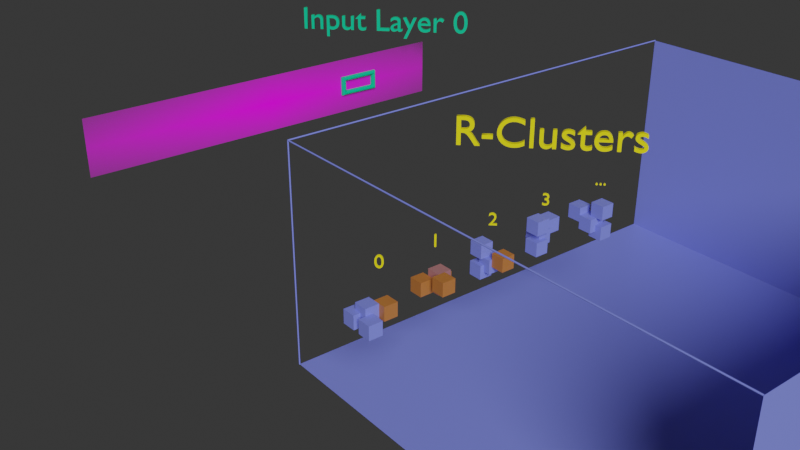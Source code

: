 # Source: untitled.blend  (saved by Blender 2.90.8; exported with 4.5.12 LTS)
import bpy
from mathutils import Matrix  # noqa: F401  (used for matrix-valued properties, if any)

bpy.ops.wm.read_factory_settings(use_empty=True)
scene = bpy.context.scene
scene.name = 'Scene'

# ---- collections
col_collection = bpy.data.collections.new('Collection'); scene.collection.children.link(col_collection)

# ---- images (referenced by path relative to the original .blend; pixels are not part of the script)
import os
ASSET_DIR = os.environ.get("B2B_ASSET_DIR", "")  # directory of the original .blend (textures are referenced by path, not embedded)
HERE = os.path.dirname(os.path.abspath(__file__))  # packed textures are extracted next to this script under _unpacked/

def load_image(name, relpath, width, height, colorspace="sRGB"):
    """Load a texture the original file referenced (path relative to the .blend, or extracted next to this script)."""
    p = next((c for c in (os.path.join(HERE, relpath), os.path.join(ASSET_DIR, relpath)) if relpath and os.path.exists(c)), "")
    if p:
        img = bpy.data.images.load(p, check_existing=True)
        img.name = name
    else:  # same state as the original file: an image datablock whose file is absent (Cycles renders it pink)
        img = bpy.data.images.new(name, width, height)
        img.source = "FILE"
        img.filepath = "//" + (relpath or name)
    img.colorspace_settings.name = colorspace
    return img
img_110input_jpg = load_image('110input.JPG', '110input.JPG', 1024, 1024, 'sRGB')

# ---- materials (node trees are filled in below, after node groups)
mat_main_network = bpy.data.materials.new('Main Network')
mat_main_network.alpha_threshold = 0.0
mat_main_network.use_transparent_shadow = False
mat_main_network.line_color = (0.0, 0.0, 0.0, 1.0)
mat_material_005 = bpy.data.materials.new('Material.005')
mat_material_005.alpha_threshold = 0.0
mat_material_005.use_transparent_shadow = False
mat_material_005.line_color = (0.0, 0.0, 0.0, 1.0)
mat_material_004 = bpy.data.materials.new('Material.004')
mat_material_004.alpha_threshold = 0.0
mat_material_004.use_transparent_shadow = False
mat_material_004.line_color = (0.0, 0.0, 0.0, 1.0)
mat_material_003 = bpy.data.materials.new('Material.003')
mat_material_003.alpha_threshold = 0.0
mat_material_003.use_transparent_shadow = False
mat_material_003.line_color = (0.0, 0.0, 0.0, 1.0)
mat_material = bpy.data.materials.new('Material')
mat_material.alpha_threshold = 0.0
mat_material.use_transparent_shadow = False
mat_material.line_color = (0.0, 0.0, 0.0, 1.0)
mat_material_009 = bpy.data.materials.new('Material.009')
mat_material_009.use_transparent_shadow = False
mat_110input = bpy.data.materials.new('110input')
mat_110input.surface_render_method = 'BLENDED'
mat_110input.blend_method = 'BLEND'
mat_110input.use_transparent_shadow = False
mat_input_layers = bpy.data.materials.new('input_layers')
mat_input_layers.alpha_threshold = 0.0
mat_input_layers.use_transparent_shadow = False
mat_input_layers.line_color = (0.0, 0.0, 0.0, 1.0)

# ---- material node trees
mat_main_network.use_nodes = True; mat_main_network.node_tree.nodes.clear()
_N = mat_main_network.node_tree.nodes; _L = mat_main_network.node_tree.links
n0 = _N.new('ShaderNodeOutputMaterial'); n0.name = 'Material Output'; n0.location = (300, 300)
n1 = _N.new('ShaderNodeBsdfPrincipled'); n1.name = 'Principled BSDF'; n1.location = (10, 300)
n1.distribution = 'GGX'
n1.subsurface_method = 'BURLEY'
n1.inputs[0].default_value = (0.1905, 0.2294, 0.8, 1.0)
n1.inputs[2].default_value = 0.4
n1.inputs[3].default_value = 1.45
n1.inputs[27].default_value = (0.0, 0.0, 0.0, 1.0)
n1.inputs[28].default_value = 1.0
_L.new(n1.outputs[0], n0.inputs[0])
n0.is_active_output = True
mat_material_005.use_nodes = True; mat_material_005.node_tree.nodes.clear()
_N = mat_material_005.node_tree.nodes; _L = mat_material_005.node_tree.links
n0 = _N.new('ShaderNodeOutputMaterial'); n0.name = 'Material Output'; n0.location = (300, 300)
n1 = _N.new('ShaderNodeBsdfPrincipled'); n1.name = 'Principled BSDF'; n1.location = (10, 300)
n1.distribution = 'GGX'
n1.subsurface_method = 'BURLEY'
n1.inputs[0].default_value = (0.4385, 0.1514, 0.03482, 1.0)
n1.inputs[2].default_value = 0.4
n1.inputs[3].default_value = 1.45
n1.inputs[27].default_value = (0.0, 0.0, 0.0, 1.0)
n1.inputs[28].default_value = 1.0
_L.new(n1.outputs[0], n0.inputs[0])
n0.is_active_output = True
mat_material_004.use_nodes = True; mat_material_004.node_tree.nodes.clear()
_N = mat_material_004.node_tree.nodes; _L = mat_material_004.node_tree.links
n0 = _N.new('ShaderNodeOutputMaterial'); n0.name = 'Material Output'; n0.location = (300, 300)
n1 = _N.new('ShaderNodeBsdfPrincipled'); n1.name = 'Principled BSDF'; n1.location = (10, 300)
n1.distribution = 'GGX'
n1.subsurface_method = 'BURLEY'
n1.inputs[0].default_value = (0.03859, 0.1626, 0.0385, 1.0)
n1.inputs[2].default_value = 0.4
n1.inputs[3].default_value = 1.45
n1.inputs[27].default_value = (0.0, 0.0, 0.0, 1.0)
n1.inputs[28].default_value = 1.0
_L.new(n1.outputs[0], n0.inputs[0])
n0.is_active_output = True
mat_material_003.use_nodes = True; mat_material_003.node_tree.nodes.clear()
_N = mat_material_003.node_tree.nodes; _L = mat_material_003.node_tree.links
n0 = _N.new('ShaderNodeOutputMaterial'); n0.name = 'Material Output'; n0.location = (300, 300)
n1 = _N.new('ShaderNodeBsdfPrincipled'); n1.name = 'Principled BSDF'; n1.location = (10, 300)
n1.distribution = 'GGX'
n1.subsurface_method = 'BURLEY'
n1.inputs[0].default_value = (0.06382, 0.05923, 0.5173, 1.0)
n1.inputs[2].default_value = 0.4
n1.inputs[3].default_value = 1.45
n1.inputs[27].default_value = (0.0, 0.0, 0.0, 1.0)
n1.inputs[28].default_value = 1.0
_L.new(n1.outputs[0], n0.inputs[0])
n0.is_active_output = True
mat_material.use_nodes = True; mat_material.node_tree.nodes.clear()
_N = mat_material.node_tree.nodes; _L = mat_material.node_tree.links
n0 = _N.new('ShaderNodeOutputMaterial'); n0.name = 'Material Output'; n0.location = (300, 300)
n1 = _N.new('ShaderNodeBsdfPrincipled'); n1.name = 'Principled BSDF'; n1.location = (10, 300)
n1.distribution = 'GGX'
n1.subsurface_method = 'BURLEY'
n1.inputs[0].default_value = (0.8, 0.09302, 0.1204, 1.0)
n1.inputs[1].default_value = 0.6963
n1.inputs[2].default_value = 0.8222
n1.inputs[3].default_value = 0.0
n1.inputs[8].default_value = 1.0
n1.inputs[9].default_value = (6.6, 0.2, 0.1)
n1.inputs[10].default_value = 0.4815
n1.inputs[13].default_value = 0.6333
n1.inputs[14].default_value = (0.9393, 0.7245, 0.7328, 1.0)
n1.inputs[20].default_value = 0.4893
n1.inputs[27].default_value = (0.0, 0.0, 0.0, 1.0)
n1.inputs[28].default_value = 1.0
_L.new(n1.outputs[0], n0.inputs[0])
n0.is_active_output = True
mat_material_009.use_nodes = True; mat_material_009.node_tree.nodes.clear()
_N = mat_material_009.node_tree.nodes; _L = mat_material_009.node_tree.links
n0 = _N.new('ShaderNodeBsdfPrincipled'); n0.name = 'Principled BSDF'; n0.location = (10, 300)
n0.distribution = 'GGX'
n0.subsurface_method = 'BURLEY'
n0.inputs[0].default_value = (0.8, 0.7055, 0.0, 1.0)
n0.inputs[3].default_value = 1.45
n0.inputs[27].default_value = (0.0, 0.0, 0.0, 1.0)
n0.inputs[28].default_value = 1.0
n1 = _N.new('ShaderNodeOutputMaterial'); n1.name = 'Material Output'; n1.location = (300, 300)
_L.new(n0.outputs[0], n1.inputs[0])
n1.is_active_output = True
mat_110input.use_nodes = True; mat_110input.node_tree.nodes.clear()
_N = mat_110input.node_tree.nodes; _L = mat_110input.node_tree.links
n0 = _N.new('ShaderNodeOutputMaterial'); n0.name = 'Material Output'; n0.location = (300, 300)
n1 = _N.new('ShaderNodeTexImage'); n1.name = 'Image Texture'; n1.location = (-200, 300)
n1.image = img_110input_jpg
n1.extension = 'CLIP'
n2 = _N.new('ShaderNodeBsdfPrincipled'); n2.name = 'Principled BSDF'; n2.location = (0, 300)
n2.distribution = 'GGX'
n2.subsurface_method = 'BURLEY'
n2.inputs[3].default_value = 1.45
n2.inputs[27].default_value = (0.0, 0.0, 0.0, 1.0)
n2.inputs[28].default_value = 1.0
_L.new(n1.outputs[0], n2.inputs[0])
_L.new(n1.outputs[1], n2.inputs[4])
_L.new(n2.outputs[0], n0.inputs[0])
n0.is_active_output = True
mat_input_layers.use_nodes = True; mat_input_layers.node_tree.nodes.clear()
_N = mat_input_layers.node_tree.nodes; _L = mat_input_layers.node_tree.links
n0 = _N.new('ShaderNodeOutputMaterial'); n0.name = 'Material Output'; n0.location = (300, 300)
n1 = _N.new('ShaderNodeBsdfPrincipled'); n1.name = 'Principled BSDF'; n1.location = (10, 300)
n1.distribution = 'GGX'
n1.subsurface_method = 'BURLEY'
n1.inputs[0].default_value = (0.0, 0.5071, 0.2384, 1.0)
n1.inputs[2].default_value = 0.4
n1.inputs[3].default_value = 1.45
n1.inputs[27].default_value = (0.0, 0.0, 0.0, 1.0)
n1.inputs[28].default_value = 1.0
_L.new(n1.outputs[0], n0.inputs[0])
n0.is_active_output = True

# ---- world
world_world = bpy.data.worlds.new('World'); scene.world = world_world
world_world.use_nodes = True; world_world.node_tree.nodes.clear()
_N = world_world.node_tree.nodes; _L = world_world.node_tree.links
n0 = _N.new('ShaderNodeOutputWorld'); n0.name = 'World Output'; n0.location = (300, 300)
n1 = _N.new('ShaderNodeBackground'); n1.name = 'Background'; n1.location = (10, 300)
n1.inputs[0].default_value = (0.03741, 0.03741, 0.03741, 1.0)
n1.inputs[1].default_value = 0.9
_L.new(n1.outputs[0], n0.inputs[0])
n0.is_active_output = True
world_world.color = (0.05497, 0.05497, 0.05497)
world_world.use_sun_shadow = False
world_world.sun_shadow_jitter_overblur = 0.0

# ---- cameras
cam_camera = bpy.data.cameras.new('Camera')
cam_camera.clip_end = 100.0
cam_camera.ortho_scale = 7.314
cam_camera_001 = bpy.data.cameras.new('Camera.001')
cam_camera_001.sensor_fit = 'HORIZONTAL'
cam_camera_001.clip_end = 229.0
cam_camera_001.lens = 35.34
cam_camera_001.sensor_width = 28.0
cam_camera_001.ortho_scale = 7.314
cam_camera_001.display_size = 2.92
cam_camera_001.show_background_images = True
cam_camera_001.dof.focus_distance = 9.67

# ---- lights
light_light_002 = bpy.data.lights.new('Light.002', 'SUN')
light_light_002.transmission_factor = 0.0
light_light_002.angle = 0.4472
light_light_002.energy = 3.26
light_light_002.shadow_soft_size = 2.69
light_light_002.shadow_cascade_max_distance = 1000.0

# ---- meshes
me_cube_017 = bpy.data.meshes.new('Cube.017')
me_cube_017.from_pydata([(1.0, 1.0, 1.0), (1.0, 1.0, -1.0), (1.0, -1.0, 1.0), (1.0, -1.0, -1.0), (-1.0, 1.0, 1.0), (-1.0, 1.0, -1.0), (-1.0, -1.0, 1.0), (-1.0, -1.0, -1.0), (1.0, 1.0, -1.1), (1.0, 1.0, -3.1), (1.0, -1.0, -1.1), (1.0, -1.0, -3.1), (-1.0, 1.0, -1.1), (-1.0, 1.0, -3.1), (-1.0, -1.0, -1.1), (-1.0, -1.0, -3.1), (1.0, -3.2, -3.2), (1.0, -3.2, -5.2), (1.0, -5.2, -3.2), (1.0, -5.2, -5.2), (-1.0, -3.2, -3.2), (-1.0, -3.2, -5.2), (-1.0, -5.2, -3.2), (-1.0, -5.2, -5.2), (-1.1, -3.2, -3.2), (-1.1, -3.2, -5.2), (-1.1, -5.2, -3.2), (-1.1, -5.2, -5.2), (-3.1, -3.2, -3.2), (-3.1, -3.2, -5.2), (-3.1, -5.2, -3.2), (-3.1, -5.2, -5.2), (-3.2, -3.2, -3.2), (-3.2, -3.2, -5.2), (-3.2, -5.2, -3.2), (-3.2, -5.2, -5.2), (-5.2, -3.2, -3.2), (-5.2, -3.2, -5.2), (-5.2, -5.2, -3.2), (-5.2, -5.2, -5.2), (-3.2, -1.1, -3.2), (-3.2, -1.1, -5.2), (-3.2, -3.1, -3.2), (-3.2, -3.1, -5.2), (-5.2, -1.1, -3.2), (-5.2, -1.1, -5.2), (-5.2, -3.1, -3.2), (-5.2, -3.1, -5.2), (-3.2, -3.2, -1.1), (-3.2, -3.2, -3.1), (-3.2, -5.2, -1.1), (-3.2, -5.2, -3.1), (-5.2, -3.2, -1.1), (-5.2, -3.2, -3.1), (-5.2, -5.2, -1.1), (-5.2, -5.2, -3.1), (-3.2, -1.1, -1.1), (-3.2, -1.1, -3.1), (-3.2, -3.1, -1.1), (-3.2, -3.1, -3.1), (-5.2, -1.1, -1.1), (-5.2, -1.1, -3.1), (-5.2, -3.1, -1.1), (-5.2, -3.1, -3.1), (-3.2, 1.0, -3.2), (-3.2, 1.0, -5.2), (-3.2, -1.0, -3.2), (-3.2, -1.0, -5.2), (-5.2, 1.0, -3.2), (-5.2, 1.0, -5.2), (-5.2, -1.0, -3.2), (-5.2, -1.0, -5.2), (-3.2, 1.0, -1.1), (-3.2, 1.0, -3.1), (-3.2, -1.0, -1.1), (-3.2, -1.0, -3.1), (-5.2, 1.0, -1.1), (-5.2, 1.0, -3.1), (-5.2, -1.0, -1.1), (-5.2, -1.0, -3.1), (-3.2, -3.2, 1.0), (-3.2, -3.2, -1.0), (-3.2, -5.2, 1.0), (-3.2, -5.2, -1.0), (-5.2, -3.2, 1.0), (-5.2, -3.2, -1.0), (-5.2, -5.2, 1.0), (-5.2, -5.2, -1.0), (-3.2, -1.1, 1.0), (-3.2, -1.1, -1.0), (-3.2, -3.1, 1.0), (-3.2, -3.1, -1.0), (-5.2, -1.1, 1.0), (-5.2, -1.1, -1.0), (-5.2, -3.1, 1.0), (-5.2, -3.1, -1.0), (-3.2, 1.0, 1.0), (-3.2, 1.0, -1.0), (-3.2, -1.0, 1.0), (-3.2, -1.0, -1.0), (-5.2, 1.0, 1.0), (-5.2, 1.0, -1.0), (-5.2, -1.0, 1.0), (-5.2, -1.0, -1.0), (1.0, -1.1, -3.2), (1.0, -1.1, -5.2), (1.0, -3.1, -3.2), (1.0, -3.1, -5.2), (-1.0, -1.1, -3.2), (-1.0, -1.1, -5.2), (-1.0, -3.1, -3.2), (-1.0, -3.1, -5.2), (-1.1, -1.1, -3.2), (-1.1, -1.1, -5.2), (-1.1, -3.1, -3.2), (-1.1, -3.1, -5.2), (-3.1, -1.1, -3.2), (-3.1, -1.1, -5.2), (-3.1, -3.1, -3.2), (-3.1, -3.1, -5.2), (1.0, 1.0, -3.2), (1.0, 1.0, -5.2), (1.0, -1.0, -3.2), (1.0, -1.0, -5.2), (-1.0, 1.0, -3.2), (-1.0, 1.0, -5.2), (-1.0, -1.0, -3.2), (-1.0, -1.0, -5.2), (-1.1, 1.0, 1.0), (-1.1, 1.0, -1.0), (-1.1, -1.0, 1.0), (-1.1, -1.0, -1.0), (-3.1, 1.0, 1.0), (-3.1, 1.0, -1.0), (-3.1, -1.0, 1.0), (-3.1, -1.0, -1.0), (-1.1, 1.0, -3.2), (-1.1, 1.0, -5.2), (-1.1, -1.0, -3.2), (-1.1, -1.0, -5.2), (-3.1, 1.0, -3.2), (-3.1, 1.0, -5.2), (-3.1, -1.0, -3.2), (-3.1, -1.0, -5.2), (-1.1, 1.0, -1.1), (-1.1, 1.0, -3.1), (-1.1, -1.0, -1.1), (-1.1, -1.0, -3.1), (-3.1, 1.0, -1.1), (-3.1, 1.0, -3.1), (-3.1, -1.0, -1.1), (-3.1, -1.0, -3.1), (-2.258, -4.319, -2.472), (-2.23, -4.325, -2.469), (-2.209, -4.341, -2.459), (-2.199, -4.365, -2.446), (-2.202, -4.389, -2.432), (-2.218, -4.41, -2.42), (-2.244, -4.421, -2.413), (-2.272, -4.421, -2.413), (-2.298, -4.41, -2.42), (-2.314, -4.389, -2.432), (-2.318, -4.365, -2.446), (-2.307, -4.341, -2.459), (-2.286, -4.325, -2.469), (-2.258, -4.306, -2.33), (-2.258, -4.578, -2.842), (-2.258, -4.353, -2.452), (-2.246, -4.582, -2.84), (-2.246, -4.357, -2.451), (-2.239, -4.59, -2.835), (-2.239, -4.365, -2.446), (-2.239, -4.601, -2.829), (-2.239, -4.376, -2.439), (-2.246, -4.61, -2.824), (-2.246, -4.385, -2.434), (-2.258, -4.613, -2.822), (-2.258, -4.388, -2.432), (-2.27, -4.61, -2.824), (-2.27, -4.385, -2.434), (-2.277, -4.601, -2.829), (-2.277, -4.376, -2.439), (-2.277, -4.59, -2.835), (-2.277, -4.365, -2.446), (-2.27, -4.582, -2.84), (-2.27, -4.357, -2.451), (-1.166, -3.261, -1.371), (-1.163, -3.287, -1.36), (-1.17, -3.307, -1.341), (-1.185, -3.316, -1.318), (-1.204, -3.313, -1.297), (-1.223, -3.298, -1.282), (-1.239, -3.274, -1.278), (-1.246, -3.247, -1.284), (-1.244, -3.223, -1.3), (-1.233, -3.208, -1.321), (-1.216, -3.205, -1.344), (-1.196, -3.214, -1.362), (-1.178, -3.234, -1.372), (-1.111, -3.216, -1.247), (-1.516, -3.414, -1.613), (-1.192, -3.261, -1.341), (-1.515, -3.425, -1.607), (-1.191, -3.272, -1.335), (-1.52, -3.432, -1.598), (-1.196, -3.278, -1.326), (-1.528, -3.432, -1.588), (-1.204, -3.278, -1.317), (-1.536, -3.425, -1.582), (-1.212, -3.272, -1.31), (-1.542, -3.414, -1.582), (-1.218, -3.261, -1.31), (-1.542, -3.403, -1.587), (-1.218, -3.249, -1.316), (-1.538, -3.397, -1.597), (-1.214, -3.243, -1.325), (-1.53, -3.397, -1.606), (-1.206, -3.243, -1.334), (-1.522, -3.403, -1.612), (-1.198, -3.249, -1.34), (0.09457, -2.398, -2.648), (0.1182, -2.382, -2.653), (0.1466, -2.379, -2.655), (0.1735, -2.389, -2.654), (0.1926, -2.41, -2.648), (0.1995, -2.437, -2.641), (0.1927, -2.464, -2.633), (0.1737, -2.484, -2.626), (0.1469, -2.494, -2.622), (0.1184, -2.49, -2.622), (0.09471, -2.474, -2.626), (0.08133, -2.45, -2.632), (0.08128, -2.422, -2.64), (0.1442, -2.4, -2.514), (0.1082, -2.55, -3.073), (0.1245, -2.424, -2.642), (0.1188, -2.544, -3.075), (0.1352, -2.418, -2.644), (0.1311, -2.545, -3.076), (0.1475, -2.419, -2.644), (0.1404, -2.553, -3.074), (0.1567, -2.427, -2.642), (0.143, -2.565, -3.07), (0.1594, -2.439, -2.639), (0.1381, -2.575, -3.067), (0.1545, -2.449, -2.635), (0.1275, -2.581, -3.065), (0.1439, -2.455, -2.633), (0.1152, -2.58, -3.065), (0.1316, -2.454, -2.633), (0.1059, -2.572, -3.067), (0.1223, -2.446, -2.635), (0.1033, -2.561, -3.07), (0.1196, -2.434, -2.638)], [], [(0, 4, 6, 2), (3, 2, 6, 7), (7, 6, 4, 5), (5, 1, 3, 7), (1, 0, 2, 3), (5, 4, 0, 1), (8, 12, 14, 10), (11, 10, 14, 15), (15, 14, 12, 13), (13, 9, 11, 15), (13, 12, 8, 9), (16, 20, 22, 18), (23, 22, 20, 21), (21, 17, 19, 23), (24, 28, 30, 26), (31, 30, 28, 29), (29, 25, 27, 31), (25, 24, 26, 27), (29, 28, 24, 25), (32, 36, 38, 34), (35, 34, 38, 39), (39, 38, 36, 37), (37, 33, 35, 39), (33, 32, 34, 35), (37, 36, 32, 33), (40, 44, 46, 42), (43, 42, 46, 47), (47, 46, 44, 45), (45, 41, 43, 47), (41, 40, 42, 43), (45, 44, 40, 41), (48, 52, 54, 50), (51, 50, 54, 55), (55, 54, 52, 53), (53, 49, 51, 55), (49, 48, 50, 51), (53, 52, 48, 49), (56, 60, 62, 58), (59, 58, 62, 63), (63, 62, 60, 61), (61, 57, 59, 63), (57, 56, 58, 59), (61, 60, 56, 57), (64, 68, 70, 66), (67, 66, 70, 71), (71, 70, 68, 69), (69, 65, 67, 71), (65, 64, 66, 67), (69, 68, 64, 65), (72, 76, 78, 74), (75, 74, 78, 79), (79, 78, 76, 77), (77, 73, 75, 79), (73, 72, 74, 75), (77, 76, 72, 73), (80, 84, 86, 82), (83, 82, 86, 87), (87, 86, 84, 85), (85, 81, 83, 87), (81, 80, 82, 83), (85, 84, 80, 81), (88, 92, 94, 90), (91, 90, 94, 95), (95, 94, 92, 93), (93, 89, 91, 95), (89, 88, 90, 91), (93, 92, 88, 89), (96, 100, 102, 98), (99, 98, 102, 103), (103, 102, 100, 101), (101, 97, 99, 103), (97, 96, 98, 99), (101, 100, 96, 97), (104, 108, 110, 106), (107, 106, 110, 111), (111, 110, 108, 109), (109, 105, 107, 111), (105, 104, 106, 107), (109, 108, 104, 105), (112, 116, 118, 114), (115, 114, 118, 119), (119, 118, 116, 117), (117, 113, 115, 119), (113, 112, 114, 115), (117, 116, 112, 113), (120, 124, 126, 122), (123, 122, 126, 127), (127, 126, 124, 125), (125, 121, 123, 127), (121, 120, 122, 123), (125, 124, 120, 121), (128, 132, 134, 130), (131, 130, 134, 135), (135, 134, 132, 133), (133, 129, 131, 135), (129, 128, 130, 131), (133, 132, 128, 129), (136, 140, 142, 138), (139, 138, 142, 143), (143, 142, 140, 141), (141, 137, 139, 143), (137, 136, 138, 139), (141, 140, 136, 137), (144, 148, 150, 146), (147, 146, 150, 151), (151, 150, 148, 149), (149, 145, 147, 151), (145, 144, 146, 147), (149, 148, 144, 145), (152, 165, 153), (153, 165, 154), (154, 165, 155), (155, 165, 156), (156, 165, 157), (157, 165, 158), (158, 165, 159), (159, 165, 160), (160, 165, 161), (161, 165, 162), (162, 165, 163), (152, 153, 154, 155, 156, 157, 158, 159, 160, 161, 162, 163, 164), (163, 165, 164), (164, 165, 152), (166, 167, 169, 168), (168, 169, 171, 170), (170, 171, 173, 172), (172, 173, 175, 174), (174, 175, 177, 176), (176, 177, 179, 178), (178, 179, 181, 180), (180, 181, 183, 182), (169, 167, 185, 183, 181, 179, 177, 175, 173, 171), (182, 183, 185, 184), (184, 185, 167, 166), (166, 168, 170, 172, 174, 176, 178, 180, 182, 184), (186, 199, 187), (187, 199, 188), (188, 199, 189), (189, 199, 190), (190, 199, 191), (191, 199, 192), (192, 199, 193), (193, 199, 194), (194, 199, 195), (195, 199, 196), (196, 199, 197), (186, 187, 188, 189, 190, 191, 192, 193, 194, 195, 196, 197, 198), (197, 199, 198), (198, 199, 186), (200, 201, 203, 202), (202, 203, 205, 204), (204, 205, 207, 206), (206, 207, 209, 208), (208, 209, 211, 210), (210, 211, 213, 212), (212, 213, 215, 214), (214, 215, 217, 216), (203, 201, 219, 217, 215, 213, 211, 209, 207, 205), (216, 217, 219, 218), (218, 219, 201, 200), (200, 202, 204, 206, 208, 210, 212, 214, 216, 218), (220, 233, 221), (221, 233, 222), (222, 233, 223), (223, 233, 224), (224, 233, 225), (225, 233, 226), (226, 233, 227), (227, 233, 228), (228, 233, 229), (229, 233, 230), (230, 233, 231), (220, 221, 222, 223, 224, 225, 226, 227, 228, 229, 230, 231, 232), (231, 233, 232), (232, 233, 220), (234, 235, 237, 236), (236, 237, 239, 238), (238, 239, 241, 240), (240, 241, 243, 242), (242, 243, 245, 244), (244, 245, 247, 246), (246, 247, 249, 248), (248, 249, 251, 250), (237, 235, 253, 251, 249, 247, 245, 243, 241, 239), (250, 251, 253, 252), (252, 253, 235, 234), (234, 236, 238, 240, 242, 244, 246, 248, 250, 252)])
me_cube_017.polygons.foreach_set('material_index', [0, 0, 0, 0, 0, 0, 0, 0, 0, 0, 0, 1, 1, 1, 0, 0, 0, 0, 0, 0, 0, 0, 0, 0, 0, 0, 0, 0, 0, 0, 0, 0, 0, 0, 0, 0, 0, 0, 0, 0, 0, 0, 0, 0, 0, 0, 0, 0, 0, 0, 0, 0, 0, 0, 0, 0, 0, 0, 0, 0, 0, 0, 0, 0, 0, 0, 0, 0, 0, 0, 0, 0, 0, 2, 2, 2, 2, 2, 2, 0, 0, 0, 0, 0, 0, 3, 3, 3, 3, 3, 3, 0, 0, 0, 0, 0, 0, 0, 0, 0, 0, 0, 0, 0, 0, 0, 0, 0, 0, 4, 4, 4, 4, 4, 4, 4, 4, 4, 4, 4, 4, 4, 4, 4, 4, 4, 4, 4, 4, 4, 4, 4, 4, 4, 4, 5, 5, 5, 5, 5, 5, 5, 5, 5, 5, 5, 5, 5, 5, 5, 5, 5, 5, 5, 5, 5, 5, 5, 5, 5, 5, 6, 6, 6, 6, 6, 6, 6, 6, 6, 6, 6, 6, 6, 6, 6, 6, 6, 6, 6, 6, 6, 6, 6, 6, 6, 6])
_uv = me_cube_017.uv_layers.new(name='UVMap')
_uv.uv.foreach_set('vector', [0.625, 0.5, 0.875, 0.5, 0.875, 0.75, 0.625, 0.75, 0.375, 0.75, 0.625, 0.75, 0.625, 1.0, 0.375, 1.0, 0.375, 0.0, 0.625, 0.0, 0.625, 0.25, 0.375, 0.25, 0.125, 0.5, 0.375, 0.5, 0.375, 0.75, 0.125, 0.75, 0.375, 0.5, 0.625, 0.5, 0.625, 0.75, 0.375, 0.75, 0.375, 0.25, 0.625, 0.25, 0.625, 0.5, 0.375, 0.5, 0.625, 0.5, 0.875, 0.5, 0.875, 0.75, 0.625, 0.75, 0.375, 0.75, 0.625, 0.75, 0.625, 1.0, 0.375, 1.0, 0.375, 0.0, 0.625, 0.0, 0.625, 0.25, 0.375, 0.25, 0.125, 0.5, 0.375, 0.5, 0.375, 0.75, 0.125, 0.75, 0.375, 0.25, 0.625, 0.25, 0.625, 0.5, 0.375, 0.5, 0.625, 0.5, 0.875, 0.5, 0.875, 0.75, 0.625, 0.75, 0.375, 0.0, 0.625, 0.0, 0.625, 0.25, 0.375, 0.25, 0.125, 0.5, 0.375, 0.5, 0.375, 0.75, 0.125, 0.75, 0.625, 0.5, 0.875, 0.5, 0.875, 0.75, 0.625, 0.75, 0.375, 0.0, 0.625, 0.0, 0.625, 0.25, 0.375, 0.25, 0.125, 0.5, 0.375, 0.5, 0.375, 0.75, 0.125, 0.75, 0.375, 0.5, 0.625, 0.5, 0.625, 0.75, 0.375, 0.75, 0.375, 0.25, 0.625, 0.25, 0.625, 0.5, 0.375, 0.5, 0.625, 0.5, 0.875, 0.5, 0.875, 0.75, 0.625, 0.75, 0.375, 0.75, 0.625, 0.75, 0.625, 1.0, 0.375, 1.0, 0.375, 0.0, 0.625, 0.0, 0.625, 0.25, 0.375, 0.25, 0.125, 0.5, 0.375, 0.5, 0.375, 0.75, 0.125, 0.75, 0.375, 0.5, 0.625, 0.5, 0.625, 0.75, 0.375, 0.75, 0.375, 0.25, 0.625, 0.25, 0.625, 0.5, 0.375, 0.5, 0.625, 0.5, 0.875, 0.5, 0.875, 0.75, 0.625, 0.75, 0.375, 0.75, 0.625, 0.75, 0.625, 1.0, 0.375, 1.0, 0.375, 0.0, 0.625, 0.0, 0.625, 0.25, 0.375, 0.25, 0.125, 0.5, 0.375, 0.5, 0.375, 0.75, 0.125, 0.75, 0.375, 0.5, 0.625, 0.5, 0.625, 0.75, 0.375, 0.75, 0.375, 0.25, 0.625, 0.25, 0.625, 0.5, 0.375, 0.5, 0.625, 0.5, 0.875, 0.5, 0.875, 0.75, 0.625, 0.75, 0.375, 0.75, 0.625, 0.75, 0.625, 1.0, 0.375, 1.0, 0.375, 0.0, 0.625, 0.0, 0.625, 0.25, 0.375, 0.25, 0.125, 0.5, 0.375, 0.5, 0.375, 0.75, 0.125, 0.75, 0.375, 0.5, 0.625, 0.5, 0.625, 0.75, 0.375, 0.75, 0.375, 0.25, 0.625, 0.25, 0.625, 0.5, 0.375, 0.5, 0.625, 0.5, 0.875, 0.5, 0.875, 0.75, 0.625, 0.75, 0.375, 0.75, 0.625, 0.75, 0.625, 1.0, 0.375, 1.0, 0.375, 0.0, 0.625, 0.0, 0.625, 0.25, 0.375, 0.25, 0.125, 0.5, 0.375, 0.5, 0.375, 0.75, 0.125, 0.75, 0.375, 0.5, 0.625, 0.5, 0.625, 0.75, 0.375, 0.75, 0.375, 0.25, 0.625, 0.25, 0.625, 0.5, 0.375, 0.5, 0.625, 0.5, 0.875, 0.5, 0.875, 0.75, 0.625, 0.75, 0.375, 0.75, 0.625, 0.75, 0.625, 1.0, 0.375, 1.0, 0.375, 0.0, 0.625, 0.0, 0.625, 0.25, 0.375, 0.25, 0.125, 0.5, 0.375, 0.5, 0.375, 0.75, 0.125, 0.75, 0.375, 0.5, 0.625, 0.5, 0.625, 0.75, 0.375, 0.75, 0.375, 0.25, 0.625, 0.25, 0.625, 0.5, 0.375, 0.5, 0.625, 0.5, 0.875, 0.5, 0.875, 0.75, 0.625, 0.75, 0.375, 0.75, 0.625, 0.75, 0.625, 1.0, 0.375, 1.0, 0.375, 0.0, 0.625, 0.0, 0.625, 0.25, 0.375, 0.25, 0.125, 0.5, 0.375, 0.5, 0.375, 0.75, 0.125, 0.75, 0.375, 0.5, 0.625, 0.5, 0.625, 0.75, 0.375, 0.75, 0.375, 0.25, 0.625, 0.25, 0.625, 0.5, 0.375, 0.5, 0.625, 0.5, 0.875, 0.5, 0.875, 0.75, 0.625, 0.75, 0.375, 0.75, 0.625, 0.75, 0.625, 1.0, 0.375, 1.0, 0.375, 0.0, 0.625, 0.0, 0.625, 0.25, 0.375, 0.25, 0.125, 0.5, 0.375, 0.5, 0.375, 0.75, 0.125, 0.75, 0.375, 0.5, 0.625, 0.5, 0.625, 0.75, 0.375, 0.75, 0.375, 0.25, 0.625, 0.25, 0.625, 0.5, 0.375, 0.5, 0.625, 0.5, 0.875, 0.5, 0.875, 0.75, 0.625, 0.75, 0.375, 0.75, 0.625, 0.75, 0.625, 1.0, 0.375, 1.0, 0.375, 0.0, 0.625, 0.0, 0.625, 0.25, 0.375, 0.25, 0.125, 0.5, 0.375, 0.5, 0.375, 0.75, 0.125, 0.75, 0.375, 0.5, 0.625, 0.5, 0.625, 0.75, 0.375, 0.75, 0.375, 0.25, 0.625, 0.25, 0.625, 0.5, 0.375, 0.5, 0.625, 0.5, 0.875, 0.5, 0.875, 0.75, 0.625, 0.75, 0.375, 0.75, 0.625, 0.75, 0.625, 1.0, 0.375, 1.0, 0.375, 0.0, 0.625, 0.0, 0.625, 0.25, 0.375, 0.25, 0.125, 0.5, 0.375, 0.5, 0.375, 0.75, 0.125, 0.75, 0.375, 0.5, 0.625, 0.5, 0.625, 0.75, 0.375, 0.75, 0.375, 0.25, 0.625, 0.25, 0.625, 0.5, 0.375, 0.5, 0.625, 0.5, 0.875, 0.5, 0.875, 0.75, 0.625, 0.75, 0.375, 0.75, 0.625, 0.75, 0.625, 1.0, 0.375, 1.0, 0.375, 0.0, 0.625, 0.0, 0.625, 0.25, 0.375, 0.25, 0.125, 0.5, 0.375, 0.5, 0.375, 0.75, 0.125, 0.75, 0.375, 0.5, 0.625, 0.5, 0.625, 0.75, 0.375, 0.75, 0.375, 0.25, 0.625, 0.25, 0.625, 0.5, 0.375, 0.5, 0.625, 0.5, 0.875, 0.5, 0.875, 0.75, 0.625, 0.75, 0.375, 0.75, 0.625, 0.75, 0.625, 1.0, 0.375, 1.0, 0.375, 0.0, 0.625, 0.0, 0.625, 0.25, 0.375, 0.25, 0.125, 0.5, 0.375, 0.5, 0.375, 0.75, 0.125, 0.75, 0.375, 0.5, 0.625, 0.5, 0.625, 0.75, 0.375, 0.75, 0.375, 0.25, 0.625, 0.25, 0.625, 0.5, 0.375, 0.5, 0.625, 0.5, 0.875, 0.5, 0.875, 0.75, 0.625, 0.75, 0.375, 0.75, 0.625, 0.75, 0.625, 1.0, 0.375, 1.0, 0.375, 0.0, 0.625, 0.0, 0.625, 0.25, 0.375, 0.25, 0.125, 0.5, 0.375, 0.5, 0.375, 0.75, 0.125, 0.75, 0.375, 0.5, 0.625, 0.5, 0.625, 0.75, 0.375, 0.75, 0.375, 0.25, 0.625, 0.25, 0.625, 0.5, 0.375, 0.5, 0.625, 0.5, 0.875, 0.5, 0.875, 0.75, 0.625, 0.75, 0.375, 0.75, 0.625, 0.75, 0.625, 1.0, 0.375, 1.0, 0.375, 0.0, 0.625, 0.0, 0.625, 0.25, 0.375, 0.25, 0.125, 0.5, 0.375, 0.5, 0.375, 0.75, 0.125, 0.75, 0.375, 0.5, 0.625, 0.5, 0.625, 0.75, 0.375, 0.75, 0.375, 0.25, 0.625, 0.25, 0.625, 0.5, 0.375, 0.5, 0.625, 0.5, 0.875, 0.5, 0.875, 0.75, 0.625, 0.75, 0.375, 0.75, 0.625, 0.75, 0.625, 1.0, 0.375, 1.0, 0.375, 0.0, 0.625, 0.0, 0.625, 0.25, 0.375, 0.25, 0.125, 0.5, 0.375, 0.5, 0.375, 0.75, 0.125, 0.75, 0.375, 0.5, 0.625, 0.5, 0.625, 0.75, 0.375, 0.75, 0.375, 0.25, 0.625, 0.25, 0.625, 0.5, 0.375, 0.5, 0.625, 0.5, 0.875, 0.5, 0.875, 0.75, 0.625, 0.75, 0.375, 0.75, 0.625, 0.75, 0.625, 1.0, 0.375, 1.0, 0.375, 0.0, 0.625, 0.0, 0.625, 0.25, 0.375, 0.25, 0.125, 0.5, 0.375, 0.5, 0.375, 0.75, 0.125, 0.75, 0.375, 0.5, 0.625, 0.5, 0.625, 0.75, 0.375, 0.75, 0.375, 0.25, 0.625, 0.25, 0.625, 0.5, 0.375, 0.5, 0.25, 0.49, 0.25, 0.25, 0.3615, 0.4625, 0.3615, 0.4625, 0.25, 0.25, 0.4475, 0.3863, 0.4475, 0.3863, 0.25, 0.25, 0.4883, 0.2789, 0.4883, 0.2789, 0.25, 0.25, 0.4744, 0.1649, 0.4744, 0.1649, 0.25, 0.25, 0.4091, 0.07036, 0.4091, 0.07036, 0.25, 0.25, 0.3074, 0.01697, 0.3074, 0.01697, 0.25, 0.25, 0.1926, 0.01697, 0.1926, 0.01697, 0.25, 0.25, 0.09085, 0.07036, 0.09085, 0.07036, 0.25, 0.25, 0.0256, 0.1649, 0.0256, 0.1649, 0.25, 0.25, 0.01175, 0.2789, 0.01175, 0.2789, 0.25, 0.25, 0.05248, 0.3863, 0.75, 0.49, 0.8615, 0.4625, 0.9475, 0.3863, 0.9883, 0.2789, 0.9744, 0.1649, 0.9091, 0.07036, 0.8074, 0.01697, 0.6926, 0.01697, 0.5909, 0.07036, 0.5256, 0.1649, 0.5117, 0.2789, 0.5525, 0.3863, 0.6385, 0.4625, 0.05248, 0.3863, 0.25, 0.25, 0.1385, 0.4625, 0.1385, 0.4625, 0.25, 0.25, 0.25, 0.49, 1.0, 0.5, 1.0, 1.0, 0.9, 1.0, 0.9, 0.5, 0.9, 0.5, 0.9, 1.0, 0.8, 1.0, 0.8, 0.5, 0.8, 0.5, 0.8, 1.0, 0.7, 1.0, 0.7, 0.5, 0.7, 0.5, 0.7, 1.0, 0.6, 1.0, 0.6, 0.5, 0.6, 0.5, 0.6, 1.0, 0.5, 1.0, 0.5, 0.5, 0.5, 0.5, 0.5, 1.0, 0.4, 1.0, 0.4, 0.5, 0.4, 0.5, 0.4, 1.0, 0.3, 1.0, 0.3, 0.5, 0.3, 0.5, 0.3, 1.0, 0.2, 1.0, 0.2, 0.5, 0.3911, 0.4442, 0.25, 0.49, 0.1089, 0.4442, 0.02175, 0.3242, 0.02175, 0.1758, 0.1089, 0.05584, 0.25, 0.01, 0.3911, 0.05584, 0.4783, 0.1758, 0.4783, 0.3242, 0.2, 0.5, 0.2, 1.0, 0.1, 1.0, 0.1, 0.5, 0.1, 0.5, 0.1, 1.0, -7.451e-08, 1.0, -7.451e-08, 0.5, 0.75, 0.49, 0.8911, 0.4442, 0.9783, 0.3242, 0.9783, 0.1758, 0.8911, 0.05584, 0.75, 0.01, 0.6089, 0.05584, 0.5217, 0.1758, 0.5217, 0.3242, 0.6089, 0.4442, 0.25, 0.49, 0.25, 0.25, 0.3615, 0.4625, 0.3615, 0.4625, 0.25, 0.25, 0.4475, 0.3863, 0.4475, 0.3863, 0.25, 0.25, 0.4883, 0.2789, 0.4883, 0.2789, 0.25, 0.25, 0.4744, 0.1649, 0.4744, 0.1649, 0.25, 0.25, 0.4091, 0.07036, 0.4091, 0.07036, 0.25, 0.25, 0.3074, 0.01697, 0.3074, 0.01697, 0.25, 0.25, 0.1926, 0.01697, 0.1926, 0.01697, 0.25, 0.25, 0.09085, 0.07036, 0.09085, 0.07036, 0.25, 0.25, 0.0256, 0.1649, 0.0256, 0.1649, 0.25, 0.25, 0.01175, 0.2789, 0.01175, 0.2789, 0.25, 0.25, 0.05248, 0.3863, 0.75, 0.49, 0.8615, 0.4625, 0.9475, 0.3863, 0.9883, 0.2789, 0.9744, 0.1649, 0.9091, 0.07036, 0.8074, 0.01697, 0.6926, 0.01697, 0.5909, 0.07036, 0.5256, 0.1649, 0.5117, 0.2789, 0.5525, 0.3863, 0.6385, 0.4625, 0.05248, 0.3863, 0.25, 0.25, 0.1385, 0.4625, 0.1385, 0.4625, 0.25, 0.25, 0.25, 0.49, 1.0, 0.5, 1.0, 1.0, 0.9, 1.0, 0.9, 0.5, 0.9, 0.5, 0.9, 1.0, 0.8, 1.0, 0.8, 0.5, 0.8, 0.5, 0.8, 1.0, 0.7, 1.0, 0.7, 0.5, 0.7, 0.5, 0.7, 1.0, 0.6, 1.0, 0.6, 0.5, 0.6, 0.5, 0.6, 1.0, 0.5, 1.0, 0.5, 0.5, 0.5, 0.5, 0.5, 1.0, 0.4, 1.0, 0.4, 0.5, 0.4, 0.5, 0.4, 1.0, 0.3, 1.0, 0.3, 0.5, 0.3, 0.5, 0.3, 1.0, 0.2, 1.0, 0.2, 0.5, 0.3911, 0.4442, 0.25, 0.49, 0.1089, 0.4442, 0.02175, 0.3242, 0.02175, 0.1758, 0.1089, 0.05584, 0.25, 0.01, 0.3911, 0.05584, 0.4783, 0.1758, 0.4783, 0.3242, 0.2, 0.5, 0.2, 1.0, 0.1, 1.0, 0.1, 0.5, 0.1, 0.5, 0.1, 1.0, -7.451e-08, 1.0, -7.451e-08, 0.5, 0.75, 0.49, 0.8911, 0.4442, 0.9783, 0.3242, 0.9783, 0.1758, 0.8911, 0.05584, 0.75, 0.01, 0.6089, 0.05584, 0.5217, 0.1758, 0.5217, 0.3242, 0.6089, 0.4442, 0.25, 0.49, 0.25, 0.25, 0.3615, 0.4625, 0.3615, 0.4625, 0.25, 0.25, 0.4475, 0.3863, 0.4475, 0.3863, 0.25, 0.25, 0.4883, 0.2789, 0.4883, 0.2789, 0.25, 0.25, 0.4744, 0.1649, 0.4744, 0.1649, 0.25, 0.25, 0.4091, 0.07036, 0.4091, 0.07036, 0.25, 0.25, 0.3074, 0.01697, 0.3074, 0.01697, 0.25, 0.25, 0.1926, 0.01697, 0.1926, 0.01697, 0.25, 0.25, 0.09085, 0.07036, 0.09085, 0.07036, 0.25, 0.25, 0.0256, 0.1649, 0.0256, 0.1649, 0.25, 0.25, 0.01175, 0.2789, 0.01175, 0.2789, 0.25, 0.25, 0.05248, 0.3863, 0.75, 0.49, 0.8615, 0.4625, 0.9475, 0.3863, 0.9883, 0.2789, 0.9744, 0.1649, 0.9091, 0.07036, 0.8074, 0.01697, 0.6926, 0.01697, 0.5909, 0.07036, 0.5256, 0.1649, 0.5117, 0.2789, 0.5525, 0.3863, 0.6385, 0.4625, 0.05248, 0.3863, 0.25, 0.25, 0.1385, 0.4625, 0.1385, 0.4625, 0.25, 0.25, 0.25, 0.49, 1.0, 0.5, 1.0, 1.0, 0.9, 1.0, 0.9, 0.5, 0.9, 0.5, 0.9, 1.0, 0.8, 1.0, 0.8, 0.5, 0.8, 0.5, 0.8, 1.0, 0.7, 1.0, 0.7, 0.5, 0.7, 0.5, 0.7, 1.0, 0.6, 1.0, 0.6, 0.5, 0.6, 0.5, 0.6, 1.0, 0.5, 1.0, 0.5, 0.5, 0.5, 0.5, 0.5, 1.0, 0.4, 1.0, 0.4, 0.5, 0.4, 0.5, 0.4, 1.0, 0.3, 1.0, 0.3, 0.5, 0.3, 0.5, 0.3, 1.0, 0.2, 1.0, 0.2, 0.5, 0.3911, 0.4442, 0.25, 0.49, 0.1089, 0.4442, 0.02175, 0.3242, 0.02175, 0.1758, 0.1089, 0.05584, 0.25, 0.01, 0.3911, 0.05584, 0.4783, 0.1758, 0.4783, 0.3242, 0.2, 0.5, 0.2, 1.0, 0.1, 1.0, 0.1, 0.5, 0.1, 0.5, 0.1, 1.0, -7.451e-08, 1.0, -7.451e-08, 0.5, 0.75, 0.49, 0.8911, 0.4442, 0.9783, 0.3242, 0.9783, 0.1758, 0.8911, 0.05584, 0.75, 0.01, 0.6089, 0.05584, 0.5217, 0.1758, 0.5217, 0.3242, 0.6089, 0.4442])
me_cube_017.materials.append(mat_main_network)
me_cube_017.materials.append(mat_material_005)
me_cube_017.materials.append(mat_material_004)
me_cube_017.materials.append(mat_material_003)
me_cube_017.materials.append(mat_material)
me_cube_017.materials.append(mat_material)
me_cube_017.materials.append(mat_material)
me_cube_017.use_remesh_preserve_volume = False
me_cube_017.use_remesh_preserve_attributes = False
me_cube_017.use_mirror_vertex_groups = False
me_cube_017.update()
me_cube_058 = bpy.data.meshes.new('Cube.058')
me_cube_058.from_pydata([(-66.0, 5.0, -1.0), (-66.0, 5.0, 32.0), (-66.0, -65.0, -1.0), (1.0, 5.0, -1.0), (1.0, 5.0, 32.0), (1.0, -65.0, -1.0), (1.0, -65.0, 32.0)], [], [(5, 6, 4, 3), (3, 4, 1, 0), (2, 5, 3, 0)])
_uv = me_cube_058.uv_layers.new(name='UVMap')
_uv.uv.foreach_set('vector', [0.375, 0.5, 0.625, 0.5, 0.625, 0.75, 0.375, 0.75, 0.375, 0.75, 0.625, 0.75, 0.625, 1.0, 0.375, 1.0, 0.125, 0.5, 0.375, 0.5, 0.375, 0.75, 0.125, 0.75])
me_cube_058.materials.append(mat_main_network)
me_cube_058.use_remesh_fix_poles = True
me_cube_058.use_remesh_preserve_attributes = False
me_cube_058.use_mirror_vertex_groups = False
me_cube_058.update()
me_cube_062 = bpy.data.meshes.new('Cube.062')
me_cube_062.from_pydata([(-1.0, -1.0, -1.0), (-1.0, -1.0, 1.0), (-1.0, 1.0, -1.0), (-1.0, 1.0, 1.0), (1.0, -1.0, -1.0), (1.0, -1.0, 1.0), (1.0, 1.0, -1.0), (1.0, 1.0, 1.0), (-4.0, -2.0, -2.0), (-4.0, -2.0, 0.0), (-4.0, 0.0, -2.0), (-4.0, 0.0, 0.0), (-2.0, -2.0, -2.0), (-2.0, -2.0, 0.0), (-2.0, 0.0, -2.0), (-2.0, 0.0, 0.0), (-4.0, 1.0, -2.0), (-4.0, 1.0, 0.0), (-4.0, 3.0, -2.0), (-4.0, 3.0, 0.0), (-2.0, 1.0, -2.0), (-2.0, 1.0, 0.0), (-2.0, 3.0, -2.0), (-2.0, 3.0, 0.0), (-3.0, 0.0, -2.0), (-3.0, 0.0, 1.0), (-3.0, 2.0, -2.0), (-3.0, 2.0, 1.0), (-1.0, 0.0, -2.0), (-1.0, 0.0, 1.0), (-1.0, 2.0, -2.0), (-1.0, 2.0, 1.0)], [], [(0, 1, 3, 2), (2, 3, 7, 6), (6, 7, 5, 4), (4, 5, 1, 0), (2, 6, 4, 0), (7, 3, 1, 5), (8, 9, 11, 10), (10, 11, 15, 14), (14, 15, 13, 12), (12, 13, 9, 8), (10, 14, 12, 8), (15, 11, 9, 13), (16, 17, 19, 18), (18, 19, 23, 22), (22, 23, 21, 20), (20, 21, 17, 16), (18, 22, 20, 16), (23, 19, 17, 21), (24, 25, 27, 26), (26, 27, 31, 30), (30, 31, 29, 28), (28, 29, 25, 24), (26, 30, 28, 24), (31, 27, 25, 29)])
me_cube_062.polygons.foreach_set('material_index', [0, 0, 0, 0, 0, 0, 1, 1, 1, 1, 1, 1, 2, 2, 2, 2, 2, 2, 3, 3, 3, 3, 3, 3])
_uv = me_cube_062.uv_layers.new(name='UVMap')
_uv.uv.foreach_set('vector', [0.375, 0.0, 0.625, 0.0, 0.625, 0.25, 0.375, 0.25, 0.375, 0.25, 0.625, 0.25, 0.625, 0.5, 0.375, 0.5, 0.375, 0.5, 0.625, 0.5, 0.625, 0.75, 0.375, 0.75, 0.375, 0.75, 0.625, 0.75, 0.625, 1.0, 0.375, 1.0, 0.125, 0.5, 0.375, 0.5, 0.375, 0.75, 0.125, 0.75, 0.625, 0.5, 0.875, 0.5, 0.875, 0.75, 0.625, 0.75, 0.375, 0.0, 0.625, 0.0, 0.625, 0.25, 0.375, 0.25, 0.375, 0.25, 0.625, 0.25, 0.625, 0.5, 0.375, 0.5, 0.375, 0.5, 0.625, 0.5, 0.625, 0.75, 0.375, 0.75, 0.375, 0.75, 0.625, 0.75, 0.625, 1.0, 0.375, 1.0, 0.125, 0.5, 0.375, 0.5, 0.375, 0.75, 0.125, 0.75, 0.625, 0.5, 0.875, 0.5, 0.875, 0.75, 0.625, 0.75, 0.375, 0.0, 0.625, 0.0, 0.625, 0.25, 0.375, 0.25, 0.375, 0.25, 0.625, 0.25, 0.625, 0.5, 0.375, 0.5, 0.375, 0.5, 0.625, 0.5, 0.625, 0.75, 0.375, 0.75, 0.375, 0.75, 0.625, 0.75, 0.625, 1.0, 0.375, 1.0, 0.125, 0.5, 0.375, 0.5, 0.375, 0.75, 0.125, 0.75, 0.625, 0.5, 0.875, 0.5, 0.875, 0.75, 0.625, 0.75, 0.375, 0.0, 0.625, 0.0, 0.625, 0.25, 0.375, 0.25, 0.375, 0.25, 0.625, 0.25, 0.625, 0.5, 0.375, 0.5, 0.375, 0.5, 0.625, 0.5, 0.625, 0.75, 0.375, 0.75, 0.375, 0.75, 0.625, 0.75, 0.625, 1.0, 0.375, 1.0, 0.125, 0.5, 0.375, 0.5, 0.375, 0.75, 0.125, 0.75, 0.625, 0.5, 0.875, 0.5, 0.875, 0.75, 0.625, 0.75])
me_cube_062.materials.append(mat_material_005)
me_cube_062.materials.append(mat_material_005)
me_cube_062.materials.append(mat_material_005)
me_cube_062.materials.append(mat_material)
me_cube_062.use_remesh_fix_poles = True
me_cube_062.use_remesh_preserve_attributes = False
me_cube_062.use_mirror_vertex_groups = False
me_cube_062.update()
me_cube_001 = bpy.data.meshes.new('Cube.001')
me_cube_001.from_pydata([(-1.0, -1.0, -1.0), (-1.0, -1.0, 1.0), (-1.0, 1.0, -1.0), (-1.0, 1.0, 1.0), (1.0, -1.0, -1.0), (1.0, -1.0, 1.0), (1.0, 1.0, -1.0), (1.0, 1.0, 1.0), (-4.0, -2.0, -2.0), (-4.0, -2.0, 0.0), (-4.0, 0.0, -2.0), (-4.0, 0.0, 0.0), (-2.0, -2.0, -2.0), (-2.0, -2.0, 0.0), (-2.0, 0.0, -2.0), (-2.0, 0.0, 0.0), (-4.0, 1.0, -2.0), (-4.0, 1.0, 0.0), (-4.0, 3.0, -2.0), (-4.0, 3.0, 0.0), (-2.0, 1.0, -2.0), (-2.0, 1.0, 0.0), (-2.0, 3.0, -2.0), (-2.0, 3.0, 0.0), (-3.0, 4.53e-08, -1.4), (-3.0, 0.0, 1.0), (-3.0, 2.0, -1.4), (-3.0, 2.0, 1.0), (-1.0, 4.53e-08, -1.4), (-1.0, 0.0, 1.0), (-1.0, 2.0, -1.4), (-1.0, 2.0, 1.0)], [], [(0, 1, 3, 2), (2, 3, 7, 6), (6, 7, 5, 4), (4, 5, 1, 0), (2, 6, 4, 0), (7, 3, 1, 5), (8, 9, 11, 10), (10, 11, 15, 14), (14, 15, 13, 12), (12, 13, 9, 8), (10, 14, 12, 8), (15, 11, 9, 13), (16, 17, 19, 18), (18, 19, 23, 22), (22, 23, 21, 20), (20, 21, 17, 16), (18, 22, 20, 16), (23, 19, 17, 21), (24, 25, 27, 26), (26, 27, 31, 30), (30, 31, 29, 28), (28, 29, 25, 24), (26, 30, 28, 24), (31, 27, 25, 29)])
me_cube_001.polygons.foreach_set('material_index', [0, 0, 0, 0, 0, 0, 1, 1, 1, 1, 1, 1, 2, 2, 2, 2, 2, 2, 3, 3, 3, 3, 3, 3])
_uv = me_cube_001.uv_layers.new(name='UVMap')
_uv.uv.foreach_set('vector', [0.375, 0.0, 0.625, 0.0, 0.625, 0.25, 0.375, 0.25, 0.375, 0.25, 0.625, 0.25, 0.625, 0.5, 0.375, 0.5, 0.375, 0.5, 0.625, 0.5, 0.625, 0.75, 0.375, 0.75, 0.375, 0.75, 0.625, 0.75, 0.625, 1.0, 0.375, 1.0, 0.125, 0.5, 0.375, 0.5, 0.375, 0.75, 0.125, 0.75, 0.625, 0.5, 0.875, 0.5, 0.875, 0.75, 0.625, 0.75, 0.375, 0.0, 0.625, 0.0, 0.625, 0.25, 0.375, 0.25, 0.375, 0.25, 0.625, 0.25, 0.625, 0.5, 0.375, 0.5, 0.375, 0.5, 0.625, 0.5, 0.625, 0.75, 0.375, 0.75, 0.375, 0.75, 0.625, 0.75, 0.625, 1.0, 0.375, 1.0, 0.125, 0.5, 0.375, 0.5, 0.375, 0.75, 0.125, 0.75, 0.625, 0.5, 0.875, 0.5, 0.875, 0.75, 0.625, 0.75, 0.375, 0.0, 0.625, 0.0, 0.625, 0.25, 0.375, 0.25, 0.375, 0.25, 0.625, 0.25, 0.625, 0.5, 0.375, 0.5, 0.375, 0.5, 0.625, 0.5, 0.625, 0.75, 0.375, 0.75, 0.375, 0.75, 0.625, 0.75, 0.625, 1.0, 0.375, 1.0, 0.125, 0.5, 0.375, 0.5, 0.375, 0.75, 0.125, 0.75, 0.625, 0.5, 0.875, 0.5, 0.875, 0.75, 0.625, 0.75, 0.375, 0.0, 0.625, 0.0, 0.625, 0.25, 0.375, 0.25, 0.375, 0.25, 0.625, 0.25, 0.625, 0.5, 0.375, 0.5, 0.375, 0.5, 0.625, 0.5, 0.625, 0.75, 0.375, 0.75, 0.375, 0.75, 0.625, 0.75, 0.625, 1.0, 0.375, 1.0, 0.125, 0.5, 0.375, 0.5, 0.375, 0.75, 0.125, 0.75, 0.625, 0.5, 0.875, 0.5, 0.875, 0.75, 0.625, 0.75])
me_cube_001.materials.append(mat_material_005)
me_cube_001.materials.append(mat_main_network)
me_cube_001.materials.append(mat_main_network)
me_cube_001.materials.append(mat_main_network)
me_cube_001.use_remesh_fix_poles = True
me_cube_001.use_remesh_preserve_attributes = False
me_cube_001.use_mirror_vertex_groups = False
me_cube_001.update()
me_cube_003 = bpy.data.meshes.new('Cube.003')
me_cube_003.from_pydata([(-1.0, -1.0, -1.0), (-1.0, -1.0, 1.0), (-1.0, 1.0, -1.0), (-1.0, 1.0, 1.0), (1.0, -1.0, -1.0), (1.0, -1.0, 1.0), (1.0, 1.0, -1.0), (1.0, 1.0, 1.0), (-4.0, -2.0, -2.0), (-4.0, -2.0, 0.0), (-4.0, 0.0, -2.0), (-4.0, 0.0, 0.0), (-2.0, -2.0, -2.0), (-2.0, -2.0, 0.0), (-2.0, 0.0, -2.0), (-2.0, 0.0, 0.0), (-4.0, 1.0, -2.0), (-4.0, 1.0, 0.0), (-4.0, 3.0, -2.0), (-4.0, 3.0, 0.0), (-2.0, 1.0, -2.0), (-2.0, 1.0, 0.0), (-2.0, 3.0, -2.0), (-2.0, 3.0, 0.0), (-3.0, 0.0, -2.0), (-3.0, 0.0, 1.0), (-3.0, 2.0, -2.0), (-3.0, 2.0, 1.0), (-1.0, 0.0, -2.0), (-1.0, 0.0, 1.0), (-1.0, 2.0, -2.0), (-1.0, 2.0, 1.0)], [], [(0, 1, 3, 2), (2, 3, 7, 6), (6, 7, 5, 4), (4, 5, 1, 0), (2, 6, 4, 0), (7, 3, 1, 5), (8, 9, 11, 10), (10, 11, 15, 14), (14, 15, 13, 12), (12, 13, 9, 8), (10, 14, 12, 8), (15, 11, 9, 13), (16, 17, 19, 18), (18, 19, 23, 22), (22, 23, 21, 20), (20, 21, 17, 16), (18, 22, 20, 16), (23, 19, 17, 21), (24, 25, 27, 26), (26, 27, 31, 30), (30, 31, 29, 28), (28, 29, 25, 24), (26, 30, 28, 24), (31, 27, 25, 29)])
me_cube_003.polygons.foreach_set('material_index', [0, 0, 0, 0, 0, 0, 1, 1, 1, 1, 1, 1, 2, 2, 2, 2, 2, 2, 3, 3, 3, 3, 3, 3])
_uv = me_cube_003.uv_layers.new(name='UVMap')
_uv.uv.foreach_set('vector', [0.375, 0.0, 0.625, 0.0, 0.625, 0.25, 0.375, 0.25, 0.375, 0.25, 0.625, 0.25, 0.625, 0.5, 0.375, 0.5, 0.375, 0.5, 0.625, 0.5, 0.625, 0.75, 0.375, 0.75, 0.375, 0.75, 0.625, 0.75, 0.625, 1.0, 0.375, 1.0, 0.125, 0.5, 0.375, 0.5, 0.375, 0.75, 0.125, 0.75, 0.625, 0.5, 0.875, 0.5, 0.875, 0.75, 0.625, 0.75, 0.375, 0.0, 0.625, 0.0, 0.625, 0.25, 0.375, 0.25, 0.375, 0.25, 0.625, 0.25, 0.625, 0.5, 0.375, 0.5, 0.375, 0.5, 0.625, 0.5, 0.625, 0.75, 0.375, 0.75, 0.375, 0.75, 0.625, 0.75, 0.625, 1.0, 0.375, 1.0, 0.125, 0.5, 0.375, 0.5, 0.375, 0.75, 0.125, 0.75, 0.625, 0.5, 0.875, 0.5, 0.875, 0.75, 0.625, 0.75, 0.375, 0.0, 0.625, 0.0, 0.625, 0.25, 0.375, 0.25, 0.375, 0.25, 0.625, 0.25, 0.625, 0.5, 0.375, 0.5, 0.375, 0.5, 0.625, 0.5, 0.625, 0.75, 0.375, 0.75, 0.375, 0.75, 0.625, 0.75, 0.625, 1.0, 0.375, 1.0, 0.125, 0.5, 0.375, 0.5, 0.375, 0.75, 0.125, 0.75, 0.625, 0.5, 0.875, 0.5, 0.875, 0.75, 0.625, 0.75, 0.375, 0.0, 0.625, 0.0, 0.625, 0.25, 0.375, 0.25, 0.375, 0.25, 0.625, 0.25, 0.625, 0.5, 0.375, 0.5, 0.375, 0.5, 0.625, 0.5, 0.625, 0.75, 0.375, 0.75, 0.375, 0.75, 0.625, 0.75, 0.625, 1.0, 0.375, 1.0, 0.125, 0.5, 0.375, 0.5, 0.375, 0.75, 0.125, 0.75, 0.625, 0.5, 0.875, 0.5, 0.875, 0.75, 0.625, 0.75])
me_cube_003.materials.append(mat_material_005)
me_cube_003.materials.append(mat_main_network)
me_cube_003.materials.append(mat_main_network)
me_cube_003.materials.append(mat_main_network)
me_cube_003.use_remesh_fix_poles = True
me_cube_003.use_remesh_preserve_attributes = False
me_cube_003.use_mirror_vertex_groups = False
me_cube_003.update()
me_110input = bpy.data.meshes.new('110input')
me_110input.from_pydata([(-3.43, -0.5, 0.0), (3.43, -0.5, 0.0), (-3.43, 0.5, 0.0), (3.43, 0.5, 0.0)], [], [(0, 1, 3, 2)])
_uv = me_110input.uv_layers.new(name='UVMap')
_uv.uv.foreach_set('vector', [0.0, 0.0, 1.0, 0.0, 1.0, 1.0, 0.0, 1.0])
me_110input.materials.append(mat_110input)
me_110input.use_remesh_fix_poles = True
me_110input.use_remesh_preserve_attributes = False
me_110input.use_mirror_vertex_groups = False
me_110input.update()
me_cube_002 = bpy.data.meshes.new('Cube.002')
me_cube_002.from_pydata([(-1.0, -1.0, -1.0), (-1.0, -1.0, 1.0), (-1.0, 1.0, -1.0), (-1.0, 1.0, 1.0), (1.0, -1.0, -1.0), (1.0, -1.0, 1.0), (1.0, 1.0, -1.0), (1.0, 1.0, 1.0), (-4.0, -2.0, -2.0), (-4.0, -2.0, 0.0), (-4.0, 0.0, -2.0), (-4.0, 0.0, 0.0), (-2.0, -2.0, -2.0), (-2.0, -2.0, 0.0), (-2.0, 0.0, -2.0), (-2.0, 0.0, 0.0), (-4.0, 1.0, -2.0), (-4.0, 1.0, 0.0), (-4.0, 3.0, -2.0), (-4.0, 3.0, 0.0), (-2.0, 1.0, -2.0), (-2.0, 1.0, 0.0), (-2.0, 3.0, -2.0), (-2.0, 3.0, 0.0), (-3.0, 4.53e-08, -1.4), (-3.0, 0.0, 1.0), (-3.0, 2.0, -1.4), (-3.0, 2.0, 1.0), (-1.0, 4.53e-08, -1.4), (-1.0, 0.0, 1.0), (-1.0, 2.0, -1.4), (-1.0, 2.0, 1.0)], [], [(0, 1, 3, 2), (2, 3, 7, 6), (6, 7, 5, 4), (4, 5, 1, 0), (2, 6, 4, 0), (7, 3, 1, 5), (8, 9, 11, 10), (10, 11, 15, 14), (14, 15, 13, 12), (12, 13, 9, 8), (10, 14, 12, 8), (15, 11, 9, 13), (16, 17, 19, 18), (18, 19, 23, 22), (22, 23, 21, 20), (20, 21, 17, 16), (18, 22, 20, 16), (23, 19, 17, 21), (24, 25, 27, 26), (26, 27, 31, 30), (30, 31, 29, 28), (28, 29, 25, 24), (26, 30, 28, 24), (31, 27, 25, 29)])
me_cube_002.polygons.foreach_set('material_index', [0, 0, 0, 0, 0, 0, 1, 1, 1, 1, 1, 1, 2, 2, 2, 2, 2, 2, 3, 3, 3, 3, 3, 3])
_uv = me_cube_002.uv_layers.new(name='UVMap')
_uv.uv.foreach_set('vector', [0.375, 0.0, 0.625, 0.0, 0.625, 0.25, 0.375, 0.25, 0.375, 0.25, 0.625, 0.25, 0.625, 0.5, 0.375, 0.5, 0.375, 0.5, 0.625, 0.5, 0.625, 0.75, 0.375, 0.75, 0.375, 0.75, 0.625, 0.75, 0.625, 1.0, 0.375, 1.0, 0.125, 0.5, 0.375, 0.5, 0.375, 0.75, 0.125, 0.75, 0.625, 0.5, 0.875, 0.5, 0.875, 0.75, 0.625, 0.75, 0.375, 0.0, 0.625, 0.0, 0.625, 0.25, 0.375, 0.25, 0.375, 0.25, 0.625, 0.25, 0.625, 0.5, 0.375, 0.5, 0.375, 0.5, 0.625, 0.5, 0.625, 0.75, 0.375, 0.75, 0.375, 0.75, 0.625, 0.75, 0.625, 1.0, 0.375, 1.0, 0.125, 0.5, 0.375, 0.5, 0.375, 0.75, 0.125, 0.75, 0.625, 0.5, 0.875, 0.5, 0.875, 0.75, 0.625, 0.75, 0.375, 0.0, 0.625, 0.0, 0.625, 0.25, 0.375, 0.25, 0.375, 0.25, 0.625, 0.25, 0.625, 0.5, 0.375, 0.5, 0.375, 0.5, 0.625, 0.5, 0.625, 0.75, 0.375, 0.75, 0.375, 0.75, 0.625, 0.75, 0.625, 1.0, 0.375, 1.0, 0.125, 0.5, 0.375, 0.5, 0.375, 0.75, 0.125, 0.75, 0.625, 0.5, 0.875, 0.5, 0.875, 0.75, 0.625, 0.75, 0.375, 0.0, 0.625, 0.0, 0.625, 0.25, 0.375, 0.25, 0.375, 0.25, 0.625, 0.25, 0.625, 0.5, 0.375, 0.5, 0.375, 0.5, 0.625, 0.5, 0.625, 0.75, 0.375, 0.75, 0.375, 0.75, 0.625, 0.75, 0.625, 1.0, 0.375, 1.0, 0.125, 0.5, 0.375, 0.5, 0.375, 0.75, 0.125, 0.75, 0.625, 0.5, 0.875, 0.5, 0.875, 0.75, 0.625, 0.75])
me_cube_002.materials.append(mat_main_network)
me_cube_002.materials.append(mat_main_network)
me_cube_002.materials.append(mat_main_network)
me_cube_002.materials.append(mat_main_network)
me_cube_002.use_remesh_fix_poles = True
me_cube_002.use_remesh_preserve_attributes = False
me_cube_002.use_mirror_vertex_groups = False
me_cube_002.update()
me_cube_004 = bpy.data.meshes.new('Cube.004')
me_cube_004.from_pydata([(-1.0, -1.0, -1.0), (-1.0, -1.0, 1.0), (-1.0, 1.0, -1.0), (-1.0, 1.0, 1.0), (1.0, -1.0, -1.0), (1.0, -1.0, 1.0), (1.0, 1.0, -1.0), (1.0, 1.0, 1.0), (-4.0, -2.0, -2.0), (-4.0, -2.0, 0.0), (-4.0, 0.0, -2.0), (-4.0, 0.0, 0.0), (-2.0, -2.0, -2.0), (-2.0, -2.0, 0.0), (-2.0, 0.0, -2.0), (-2.0, 0.0, 0.0), (-4.0, 1.0, -2.0), (-4.0, 1.0, 0.0), (-4.0, 3.0, -2.0), (-4.0, 3.0, 0.0), (-2.0, 1.0, -2.0), (-2.0, 1.0, 0.0), (-2.0, 3.0, -2.0), (-2.0, 3.0, 0.0), (-3.0, 4.53e-08, -1.4), (-3.0, 0.0, 1.0), (-3.0, 2.0, -1.4), (-3.0, 2.0, 1.0), (-1.0, 4.53e-08, -1.4), (-1.0, 0.0, 1.0), (-1.0, 2.0, -1.4), (-1.0, 2.0, 1.0)], [], [(0, 1, 3, 2), (2, 3, 7, 6), (6, 7, 5, 4), (4, 5, 1, 0), (2, 6, 4, 0), (7, 3, 1, 5), (8, 9, 11, 10), (10, 11, 15, 14), (14, 15, 13, 12), (12, 13, 9, 8), (10, 14, 12, 8), (15, 11, 9, 13), (16, 17, 19, 18), (18, 19, 23, 22), (22, 23, 21, 20), (20, 21, 17, 16), (18, 22, 20, 16), (23, 19, 17, 21), (24, 25, 27, 26), (26, 27, 31, 30), (30, 31, 29, 28), (28, 29, 25, 24), (26, 30, 28, 24), (31, 27, 25, 29)])
me_cube_004.polygons.foreach_set('material_index', [0, 0, 0, 0, 0, 0, 1, 1, 1, 1, 1, 1, 2, 2, 2, 2, 2, 2, 3, 3, 3, 3, 3, 3])
_uv = me_cube_004.uv_layers.new(name='UVMap')
_uv.uv.foreach_set('vector', [0.375, 0.0, 0.625, 0.0, 0.625, 0.25, 0.375, 0.25, 0.375, 0.25, 0.625, 0.25, 0.625, 0.5, 0.375, 0.5, 0.375, 0.5, 0.625, 0.5, 0.625, 0.75, 0.375, 0.75, 0.375, 0.75, 0.625, 0.75, 0.625, 1.0, 0.375, 1.0, 0.125, 0.5, 0.375, 0.5, 0.375, 0.75, 0.125, 0.75, 0.625, 0.5, 0.875, 0.5, 0.875, 0.75, 0.625, 0.75, 0.375, 0.0, 0.625, 0.0, 0.625, 0.25, 0.375, 0.25, 0.375, 0.25, 0.625, 0.25, 0.625, 0.5, 0.375, 0.5, 0.375, 0.5, 0.625, 0.5, 0.625, 0.75, 0.375, 0.75, 0.375, 0.75, 0.625, 0.75, 0.625, 1.0, 0.375, 1.0, 0.125, 0.5, 0.375, 0.5, 0.375, 0.75, 0.125, 0.75, 0.625, 0.5, 0.875, 0.5, 0.875, 0.75, 0.625, 0.75, 0.375, 0.0, 0.625, 0.0, 0.625, 0.25, 0.375, 0.25, 0.375, 0.25, 0.625, 0.25, 0.625, 0.5, 0.375, 0.5, 0.375, 0.5, 0.625, 0.5, 0.625, 0.75, 0.375, 0.75, 0.375, 0.75, 0.625, 0.75, 0.625, 1.0, 0.375, 1.0, 0.125, 0.5, 0.375, 0.5, 0.375, 0.75, 0.125, 0.75, 0.625, 0.5, 0.875, 0.5, 0.875, 0.75, 0.625, 0.75, 0.375, 0.0, 0.625, 0.0, 0.625, 0.25, 0.375, 0.25, 0.375, 0.25, 0.625, 0.25, 0.625, 0.5, 0.375, 0.5, 0.375, 0.5, 0.625, 0.5, 0.625, 0.75, 0.375, 0.75, 0.375, 0.75, 0.625, 0.75, 0.625, 1.0, 0.375, 1.0, 0.125, 0.5, 0.375, 0.5, 0.375, 0.75, 0.125, 0.75, 0.625, 0.5, 0.875, 0.5, 0.875, 0.75, 0.625, 0.75])
me_cube_004.materials.append(mat_main_network)
me_cube_004.materials.append(mat_main_network)
me_cube_004.materials.append(mat_main_network)
me_cube_004.materials.append(mat_main_network)
me_cube_004.use_remesh_fix_poles = True
me_cube_004.use_remesh_preserve_attributes = False
me_cube_004.use_mirror_vertex_groups = False
me_cube_004.update()

# ---- curves / text
cu_beziercurve = bpy.data.curves.new('BezierCurve', 'CURVE')
cu_beziercurve.dimensions = '3D'
_sp = cu_beziercurve.splines.new('BEZIER'); _sp.bezier_points.add(3)
_sp.bezier_points.foreach_set('co', [-1.0, 0.0, -2.6, -1.0, 1.5, -1.0, 1.0, 2.0, 0.0, 2.0, 5.1, -1.0])
_sp.bezier_points.foreach_set('handle_left', [-1.0, -0.5, -2.6, -1.5, 1.0, -1.0, 0.0, 2.0, 0.0, 1.0, 5.1, -1.0])
_sp.bezier_points.foreach_set('handle_right', [-1.0, 0.707, -2.6, -0.5, 2.0, -1.0, 2.0, 2.0, 0.0, 3.0, 5.1, -1.0])
for _p, _l, _r in zip(_sp.bezier_points, ['ALIGNED', 'ALIGNED', 'ALIGNED', 'ALIGNED'], ['ALIGNED', 'ALIGNED', 'ALIGNED', 'ALIGNED']): _p.handle_left_type = _l; _p.handle_right_type = _r
_sp.order_u = 0
_sp.order_v = 0
_sp = cu_beziercurve.splines.new('BEZIER'); _sp.bezier_points.add(5)
_sp.bezier_points.foreach_set('co', [-1.0, 1.5, -1.0, 0.2125, 1.337, -1.0, 1.249, 0.8518, -2.2, 1.598, 1.617, -2.6, 1.344, 2.792, -2.41, 1.5, 3.7, -0.55])
_sp.bezier_points.foreach_set('handle_left', [-1.5, 1.0, -1.0, 0.02013, 1.356, -0.8366, 0.9426, 0.858, -1.691, 1.592, 1.477, -2.6, 1.339, 2.624, -2.673, 1.377, 2.867, -0.3815])
_sp.bezier_points.foreach_set('handle_right', [-0.75, 1.75, -1.0, 0.5656, 1.303, -1.3, 1.465, 0.8473, -2.559, 1.619, 2.093, -2.6, 1.359, 3.235, -1.715, 1.645, 4.689, -0.75])
for _p, _l, _r in zip(_sp.bezier_points, ['ALIGNED', 'ALIGNED', 'ALIGNED', 'ALIGNED', 'ALIGNED', 'ALIGNED'], ['ALIGNED', 'ALIGNED', 'ALIGNED', 'ALIGNED', 'ALIGNED', 'ALIGNED']): _p.handle_left_type = _l; _p.handle_right_type = _r
_sp.order_u = 0
_sp.order_v = 0
cu_beziercurve.materials.append(mat_material)
cu_beziercurve.use_path = True
cu_beziercurve.use_path_clamp = True
cu_beziercurve.bevel_depth = 0.13
cu_beziercurve.fill_mode = 'FULL'
txt_g1 = bpy.data.curves.new('g1', 'FONT')
txt_g1.dimensions = '2D'
txt_g1.body = 'g'
txt_g1.materials.append(mat_material_005)
txt_g1.use_path_clamp = True
txt_text = bpy.data.curves.new('Text', 'FONT')
txt_text.dimensions = '2D'
txt_text.body = 'B'
txt_text.materials.append(mat_material)
txt_text.use_path_clamp = True
txt_text_001 = bpy.data.curves.new('Text.001', 'FONT')
txt_text_001.dimensions = '2D'
txt_text_001.body = 'out'
txt_text_001.materials.append(mat_material)
txt_text_001.use_path_clamp = True
txt_g1_004 = bpy.data.curves.new('g1.004', 'FONT')
txt_g1_004.dimensions = '2D'
txt_g1_004.body = '1'
txt_g1_004.materials.append(mat_material_005)
txt_g1_004.use_path_clamp = True
txt_g1_008 = bpy.data.curves.new('g1.008', 'FONT')
txt_g1_008.dimensions = '2D'
txt_g1_008.body = '2'
txt_g1_008.materials.append(mat_material_004)
txt_g1_008.use_path_clamp = True
txt_g1_007 = bpy.data.curves.new('g1.007', 'FONT')
txt_g1_007.dimensions = '2D'
txt_g1_007.body = 'g'
txt_g1_007.materials.append(mat_material_004)
txt_g1_007.use_path_clamp = True
txt_g1_010 = bpy.data.curves.new('g1.010', 'FONT')
txt_g1_010.dimensions = '2D'
txt_g1_010.body = 'g'
txt_g1_010.materials.append(mat_material_003)
txt_g1_010.use_path_clamp = True
txt_g1_009 = bpy.data.curves.new('g1.009', 'FONT')
txt_g1_009.dimensions = '2D'
txt_g1_009.body = '3'
txt_g1_009.materials.append(mat_material_003)
txt_g1_009.use_path_clamp = True
txt_text_003 = bpy.data.curves.new('Text.003', 'FONT')
txt_text_003.dimensions = '2D'
txt_text_003.body = 'B'
txt_text_003.materials.append(mat_material)
txt_text_003.use_path_clamp = True
txt_text_002 = bpy.data.curves.new('Text.002', 'FONT')
txt_text_002.dimensions = '2D'
txt_text_002.body = 'in'
txt_text_002.materials.append(mat_material)
txt_text_002.use_path_clamp = True
txt_text_004 = bpy.data.curves.new('Text.004', 'FONT')
txt_text_004.dimensions = '2D'
txt_text_004.body = '1'
txt_text_004.materials.append(mat_material_009)
txt_text_004.use_path_clamp = True
txt_text_004.extrude = 0.05
txt_text_005 = bpy.data.curves.new('Text.005', 'FONT')
txt_text_005.dimensions = '2D'
txt_text_005.body = '2'
txt_text_005.materials.append(mat_material_009)
txt_text_005.use_path_clamp = True
txt_text_005.extrude = 0.05
txt_text_008 = bpy.data.curves.new('Text.008', 'FONT')
txt_text_008.dimensions = '2D'
txt_text_008.body = '0'
txt_text_008.materials.append(mat_material_009)
txt_text_008.use_path_clamp = True
txt_text_008.extrude = 0.05
cu_beziercurve_001 = bpy.data.curves.new('BezierCurve.001', 'CURVE')
cu_beziercurve_001.dimensions = '3D'
_sp = cu_beziercurve_001.splines.new('BEZIER'); _sp.bezier_points.add(1)
_sp.bezier_points.foreach_set('co', [9.338e-05, 0.0, -33.0, 3.973e-07, 0.0, 0.0])
_sp.bezier_points.foreach_set('handle_left', [8.57e-05, 0.0, -33.5, 6.119e-06, 0.0, -1.0])
_sp.bezier_points.foreach_set('handle_right', [0.0001072, 0.0, -32.1, -2.464e-06, 0.0, 0.5])
for _p, _l, _r in zip(_sp.bezier_points, ['ALIGNED', 'ALIGNED'], ['ALIGNED', 'ALIGNED']): _p.handle_left_type = _l; _p.handle_right_type = _r
_sp.order_u = 0
_sp.order_v = 0
cu_beziercurve_001.materials.append(mat_main_network)
cu_beziercurve_001.use_path = True
cu_beziercurve_001.use_path_clamp = True
cu_beziercurve_001.bevel_depth = 0.1
cu_beziercurve_001.fill_mode = 'FULL'
cu_beziercurve_007 = bpy.data.curves.new('BezierCurve.007', 'CURVE')
cu_beziercurve_007.dimensions = '3D'
_sp = cu_beziercurve_007.splines.new('BEZIER'); _sp.bezier_points.add(1)
_sp.bezier_points.foreach_set('co', [9.338e-05, 3.815e-06, -70.0, 3.973e-07, 0.0, 0.0])
_sp.bezier_points.foreach_set('handle_left', [8.57e-05, 3.857e-06, -70.5, 6.119e-06, 0.0, -1.0])
_sp.bezier_points.foreach_set('handle_right', [0.0001072, 3.739e-06, -69.1, -2.464e-06, 0.0, 0.5])
for _p, _l, _r in zip(_sp.bezier_points, ['ALIGNED', 'ALIGNED'], ['ALIGNED', 'ALIGNED']): _p.handle_left_type = _l; _p.handle_right_type = _r
_sp.order_u = 0
_sp.order_v = 0
cu_beziercurve_007.materials.append(mat_main_network)
cu_beziercurve_007.use_path = True
cu_beziercurve_007.use_path_clamp = True
cu_beziercurve_007.bevel_depth = 0.1
cu_beziercurve_007.fill_mode = 'FULL'
cu_beziercurve_008 = bpy.data.curves.new('BezierCurve.008', 'CURVE')
cu_beziercurve_008.dimensions = '3D'
_sp = cu_beziercurve_008.splines.new('BEZIER'); _sp.bezier_points.add(1)
_sp.bezier_points.foreach_set('co', [9.72e-05, 0.0, -67.0, 3.973e-07, 0.0, 0.0])
_sp.bezier_points.foreach_set('handle_left', [9.103e-05, 0.0, -68.5, 6.119e-06, 0.0, -1.0])
_sp.bezier_points.foreach_set('handle_right', [0.0001017, 0.0, -65.9, -2.464e-06, 0.0, 0.5])
for _p, _l, _r in zip(_sp.bezier_points, ['ALIGNED', 'ALIGNED'], ['ALIGNED', 'ALIGNED']): _p.handle_left_type = _l; _p.handle_right_type = _r
_sp.order_u = 0
_sp.order_v = 0
cu_beziercurve_008.materials.append(mat_main_network)
cu_beziercurve_008.use_path = True
cu_beziercurve_008.use_path_clamp = True
cu_beziercurve_008.bevel_depth = 0.1
cu_beziercurve_008.fill_mode = 'FULL'
txt_text_006 = bpy.data.curves.new('Text.006', 'FONT')
txt_text_006.dimensions = '2D'
txt_text_006.body = 'R-Clusters'
txt_text_006.materials.append(mat_material_009)
txt_text_006.use_path_clamp = True
txt_text_006.extrude = 0.05
cu_beziercurve_009 = bpy.data.curves.new('BezierCurve.009', 'CURVE')
cu_beziercurve_009.dimensions = '3D'
_sp = cu_beziercurve_009.splines.new('BEZIER'); _sp.bezier_points.add(4)
_sp.bezier_points.foreach_set('co', [9.338e-05, -1.47e-06, 0.0, 8.549e-05, -3.0, -0.01094, 5.422e-05, -3.1, -7.538, 1.928e-05, 3.07e-07, -7.545, 3.973e-07, 2.98e-08, 2.665e-15])
_sp.bezier_points.foreach_set('handle_left', [5.791e-05, 0.02655, -0.02557, 0.0001511, -2.913, 0.05511, 0.0001231, -3.168, -7.463, 6.462e-05, -0.05044, -7.615, 1.042e-05, 0.04097, -0.04116])
_sp.bezier_points.foreach_set('handle_right', [0.0001403, -0.03511, 0.03381, 3.552e-05, -3.066, -0.06121, -5.233e-05, -2.995, -7.652, -6.541e-05, 0.09422, -7.414, -1.192e-05, -0.05035, 0.05057])
for _p, _l, _r in zip(_sp.bezier_points, ['ALIGNED', 'ALIGNED', 'ALIGNED', 'ALIGNED', 'ALIGNED'], ['ALIGNED', 'ALIGNED', 'ALIGNED', 'ALIGNED', 'ALIGNED']): _p.handle_left_type = _l; _p.handle_right_type = _r
_sp.order_u = 0
_sp.order_v = 0
_sp.resolution_u = 1
_sp.use_smooth = False
cu_beziercurve_009.materials.append(mat_input_layers)
cu_beziercurve_009.use_path_clamp = True
cu_beziercurve_009.bevel_resolution = 6
cu_beziercurve_009.bevel_depth = 0.64
cu_beziercurve_009.fill_mode = 'FULL'
txt_text_010 = bpy.data.curves.new('Text.010', 'FONT')
txt_text_010.dimensions = '2D'
txt_text_010.body = 'Input Layer 0'
txt_text_010.materials.append(mat_input_layers)
txt_text_010.use_path_clamp = True
txt_text_010.extrude = 0.05
txt_text_011 = bpy.data.curves.new('Text.011', 'FONT')
txt_text_011.dimensions = '2D'
txt_text_011.body = '3'
txt_text_011.materials.append(mat_material_009)
txt_text_011.use_path_clamp = True
txt_text_011.extrude = 0.05
txt_text_012 = bpy.data.curves.new('Text.012', 'FONT')
txt_text_012.dimensions = '2D'
txt_text_012.body = '...'
txt_text_012.materials.append(mat_material_009)
txt_text_012.use_path_clamp = True
txt_text_012.extrude = 0.05

# ---- objects
ob_camera = bpy.data.objects.new('Camera', cam_camera)
ob_cube_017 = bpy.data.objects.new('Cube.017', me_cube_017)
ob_beziercurve = bpy.data.objects.new('BezierCurve', cu_beziercurve)
ob_g1 = bpy.data.objects.new('g1', txt_g1)
ob_text = bpy.data.objects.new('Text', txt_text)
ob_text_001 = bpy.data.objects.new('Text.001', txt_text_001)
ob_g1_003 = bpy.data.objects.new('g1.003', txt_g1_004)
ob_g1_005 = bpy.data.objects.new('g1.005', txt_g1_008)
ob_g1_004 = bpy.data.objects.new('g1.004', txt_g1_007)
ob_g1_007 = bpy.data.objects.new('g1.007', txt_g1_010)
ob_g1_006 = bpy.data.objects.new('g1.006', txt_g1_009)
ob_text_003 = bpy.data.objects.new('Text.003', txt_text_003)
ob_text_002 = bpy.data.objects.new('Text.002', txt_text_002)
ob_light_002 = bpy.data.objects.new('Light.002', light_light_002)
ob_cube = bpy.data.objects.new('Cube', me_cube_058)
ob_cube_004 = bpy.data.objects.new('Cube.004', me_cube_062)
ob_cube_002 = bpy.data.objects.new('Cube.002', me_cube_001)
ob_text_004 = bpy.data.objects.new('Text.004', txt_text_004)
ob_text_005 = bpy.data.objects.new('Text.005', txt_text_005)
ob_camera_001 = bpy.data.objects.new('Camera.001', cam_camera_001)
ob_cube_003 = bpy.data.objects.new('Cube.003', me_cube_003)
ob_text_007 = bpy.data.objects.new('Text.007', txt_text_008)
ob_110input = bpy.data.objects.new('110input', me_110input)
ob_beziercurve_001 = bpy.data.objects.new('BezierCurve.001', cu_beziercurve_001)
ob_beziercurve_003 = bpy.data.objects.new('BezierCurve.003', cu_beziercurve_007)
ob_beziercurve_005 = bpy.data.objects.new('BezierCurve.005', cu_beziercurve_008)
ob_text_009 = bpy.data.objects.new('Text.009', txt_text_006)
ob_beziercurve_006 = bpy.data.objects.new('BezierCurve.006', cu_beziercurve_009)
ob_text_010 = bpy.data.objects.new('Text.010', txt_text_010)
ob_cube_001 = bpy.data.objects.new('Cube.001', me_cube_002)
ob_cube_005 = bpy.data.objects.new('Cube.005', me_cube_004)
ob_text_006 = bpy.data.objects.new('Text.006', txt_text_011)
ob_text_008 = bpy.data.objects.new('Text.008', txt_text_012)

# ---- transforms, parenting, visibility, modifiers, constraints
ob_camera.location = (19.36, -17.93, 17.96)
ob_camera.rotation_euler = (1.109, 0.0, 0.8149)
ob_camera.lock_rotations_4d = False
ob_camera.empty_display_type = 'ARROWS'
ob_camera.color = (0.0, 0.0, 0.0, 0.0)
ob_camera.display_type = 'WIRE'
ob_camera.lineart.crease_threshold = 0.0
ob_cube_017.location = (-1.0, 5.2, 5.2)
ob_cube_017.lock_rotations_4d = False
ob_cube_017.empty_display_type = 'ARROWS'
ob_cube_017.lineart.crease_threshold = 0.0
ob_beziercurve.location = (-2.0, 0.0, 4.0)
ob_beziercurve.lineart.crease_threshold = 0.0
ob_g1.location = (1.0, 1.0, 0.0)
ob_g1.rotation_euler = (1.571, -0.0, 0.7854)
ob_g1.lineart.crease_threshold = 0.0
ob_text.location = (0.07744, 4.809, 3.27)
ob_text.rotation_euler = (1.571, -0.0, 0.7854)
ob_text.lineart.crease_threshold = 0.0
ob_text_001.location = (0.4574, 5.179, 3.07)
ob_text_001.rotation_euler = (1.571, -0.0, 0.7854)
ob_text_001.scale = (0.5351, 0.5351, 0.5351)
ob_text_001.lineart.crease_threshold = 0.0
ob_g1_003.location = (1.3, 1.3, -0.3)
ob_g1_003.rotation_euler = (1.571, -0.0, 0.7854)
ob_g1_003.scale = (0.6006, 0.6006, 0.6006)
ob_g1_003.lineart.crease_threshold = 0.0
ob_g1_005.location = (1.3, 3.4, -0.3)
ob_g1_005.rotation_euler = (1.571, -0.0, 0.7854)
ob_g1_005.scale = (0.6006, 0.6006, 0.6006)
ob_g1_005.lineart.crease_threshold = 0.0
ob_g1_004.location = (1.0, 3.1, 0.0)
ob_g1_004.rotation_euler = (1.571, -0.0, 0.7854)
ob_g1_004.lineart.crease_threshold = 0.0
ob_g1_007.location = (1.0, 5.2, 0.0)
ob_g1_007.rotation_euler = (1.571, -0.0, 0.7854)
ob_g1_007.lineart.crease_threshold = 0.0
ob_g1_006.location = (1.3, 5.5, -0.3)
ob_g1_006.rotation_euler = (1.571, -0.0, 0.7854)
ob_g1_006.scale = (0.6006, 0.6006, 0.6006)
ob_g1_006.lineart.crease_threshold = 0.0
ob_text_003.location = (-2.523, -0.7907, 0.2701)
ob_text_003.rotation_euler = (1.571, -0.0, 0.7854)
ob_text_003.lineart.crease_threshold = 0.0
ob_text_002.location = (-2.143, -0.4207, 0.07012)
ob_text_002.rotation_euler = (1.571, -0.0, 0.7854)
ob_text_002.scale = (0.5351, 0.5351, 0.5351)
ob_text_002.lineart.crease_threshold = 0.0
ob_light_002.location = (3.076, 11.41, 444.9)
ob_light_002.rotation_euler = (0.9299, -0.4659, 1.347)
ob_light_002.lock_rotations_4d = False
ob_light_002.empty_display_type = 'ARROWS'
ob_light_002.color = (0.0, 0.0, 0.0, 0.0)
ob_light_002.lineart.crease_threshold = 0.0
ob_cube.location = (-1.0, 95.0, 1.0)
ob_cube.lineart.crease_threshold = 0.0
ob_cube_004.location = (-49.12, 40.3, 16.94)
ob_cube_004.lineart.crease_threshold = 0.0
ob_cube_002.location = (-49.12, 50.3, 16.94)
ob_cube_002.rotation_euler = (-1.571, -0.0, 0.0)
ob_cube_002.lineart.crease_threshold = 0.0
ob_text_004.location = (-55.0, 43.0, 19.0)
ob_text_004.rotation_euler = (1.571, 0.0, 0.7854)
ob_text_004.scale = (2.6, 2.6, 2.6)
ob_text_004.lineart.crease_threshold = 0.0
ob_text_005.location = (-55.0, 53.0, 19.0)
ob_text_005.rotation_euler = (1.571, 0.0, 0.7854)
ob_text_005.scale = (2.6, 2.6, 2.6)
ob_text_005.lineart.crease_threshold = 0.0
ob_camera_001.location = (32.36, -30.93, 78.96)
ob_camera_001.rotation_euler = (1.109, 1.863e-09, 0.9022)
ob_camera_001.lock_rotations_4d = False
ob_camera_001.empty_display_type = 'ARROWS'
ob_camera_001.color = (0.0, 0.0, 0.0, 0.0)
ob_camera_001.display_type = 'WIRE'
ob_camera_001.lineart.crease_threshold = 0.0
ob_cube_003.location = (-49.12, 31.3, 16.94)
ob_cube_003.rotation_euler = (0.0, -0.0, 1.571)
ob_cube_003.lineart.crease_threshold = 0.0
ob_text_007.location = (-55.0, 34.0, 19.0)
ob_text_007.rotation_euler = (1.571, 0.0, 0.7854)
ob_text_007.scale = (2.6, 2.6, 2.6)
ob_text_007.lineart.crease_threshold = 0.0
ob_110input.location = (-132.3, 66.9, 11.42)
ob_110input.rotation_euler = (1.571, 0.0, 1.571)
ob_110input.scale = (11.22, 11.22, 1.0)
ob_110input.lineart.crease_threshold = 0.0
ob_beziercurve_001.location = (-67.0, 30.0, 33.0)
ob_beziercurve_001.lineart.crease_threshold = 0.0
ob_beziercurve_003.location = (-67.0, 30.0, 33.0)
ob_beziercurve_003.rotation_euler = (1.571, -0.0, 0.0)
ob_beziercurve_003.lineart.crease_threshold = 0.0
ob_beziercurve_005.location = (-67.0, 30.0, 33.0)
ob_beziercurve_005.rotation_euler = (-0.0, -1.571, 0.0)
ob_beziercurve_005.lineart.crease_threshold = 0.0
ob_text_009.location = (-63.79, 54.2, 27.5)
ob_text_009.rotation_euler = (1.571, 0.0, 0.7854)
ob_text_009.scale = (6.084, 6.084, 6.084)
ob_text_009.lineart.crease_threshold = 0.0
ob_beziercurve_006.location = (-132.0, 84.0, 13.0)
ob_beziercurve_006.rotation_euler = (1.571, -0.0, 0.0)
ob_beziercurve_006.lineart.crease_threshold = 0.0
ob_text_010.location = (-143.8, 82.2, 21.5)
ob_text_010.rotation_euler = (1.571, 0.0, 0.7854)
ob_text_010.scale = (6.473, 6.473, 6.473)
ob_text_010.lineart.crease_threshold = 0.0
ob_cube_001.location = (-49.12, 58.3, 19.94)
ob_cube_001.rotation_euler = (-1.571, -0.0, 1.571)
ob_cube_001.lineart.crease_threshold = 0.0
ob_cube_005.location = (-49.12, 64.3, 19.94)
ob_cube_005.rotation_euler = (-1.571, -0.0, 3.142)
ob_cube_005.lineart.crease_threshold = 0.0
ob_text_006.location = (-55.0, 63.0, 19.0)
ob_text_006.rotation_euler = (1.571, 0.0, 0.7854)
ob_text_006.scale = (2.6, 2.6, 2.6)
ob_text_006.lineart.crease_threshold = 0.0
ob_text_008.location = (-55.0, 74.0, 19.0)
ob_text_008.rotation_euler = (1.571, 0.0, 0.7854)
ob_text_008.scale = (2.6, 2.6, 2.6)
ob_text_008.lineart.crease_threshold = 0.0

# ---- collection membership
col_collection.objects.link(ob_camera)
col_collection.objects.link(ob_cube_017)
col_collection.objects.link(ob_beziercurve)
col_collection.objects.link(ob_g1)
col_collection.objects.link(ob_text)
col_collection.objects.link(ob_text_001)
col_collection.objects.link(ob_g1_003)
col_collection.objects.link(ob_g1_005)
col_collection.objects.link(ob_g1_004)
col_collection.objects.link(ob_g1_007)
col_collection.objects.link(ob_g1_006)
col_collection.objects.link(ob_text_003)
col_collection.objects.link(ob_text_002)
col_collection.objects.link(ob_light_002)
col_collection.objects.link(ob_cube)
col_collection.objects.link(ob_cube_004)
col_collection.objects.link(ob_cube_002)
col_collection.objects.link(ob_text_004)
col_collection.objects.link(ob_text_005)
col_collection.objects.link(ob_camera_001)
col_collection.objects.link(ob_cube_003)
col_collection.objects.link(ob_text_007)
col_collection.objects.link(ob_110input)
col_collection.objects.link(ob_beziercurve_001)
col_collection.objects.link(ob_beziercurve_003)
col_collection.objects.link(ob_beziercurve_005)
col_collection.objects.link(ob_text_009)
col_collection.objects.link(ob_beziercurve_006)
col_collection.objects.link(ob_text_010)
col_collection.objects.link(ob_cube_001)
col_collection.objects.link(ob_cube_005)
col_collection.objects.link(ob_text_006)
col_collection.objects.link(ob_text_008)

# ---- scene / render settings (as saved in the file)
scene.camera = ob_camera_001
scene.frame_start = 1; scene.frame_end = 250; scene.frame_set(1)
scene.render.engine = 'BLENDER_EEVEE_NEXT'
scene.render.resolution_x = 3840
scene.render.resolution_y = 2160
scene.cycles.use_denoising = False
scene.cycles.samples = 56
scene.cycles.sampling_pattern = 'TABULATED_SOBOL'
scene.cycles.use_adaptive_sampling = False
scene.cycles.use_light_tree = False
scene.view_settings.view_transform = 'Filmic'
bpy.context.view_layer.update()
